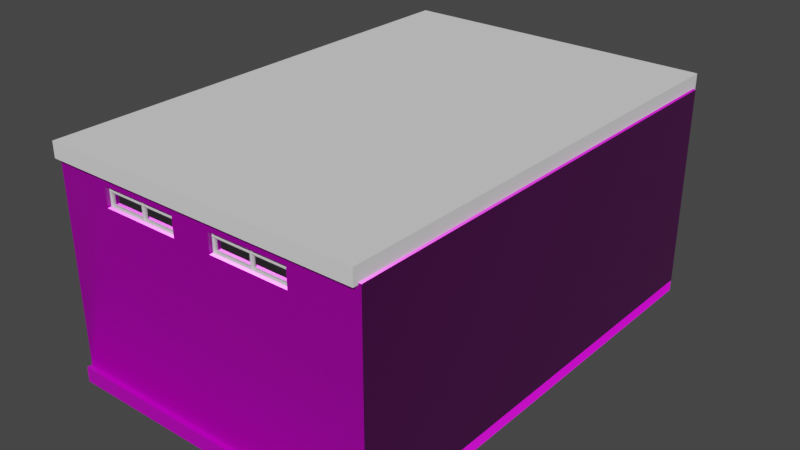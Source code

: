 # Source: bathROOM.blend  (saved by Blender 3.4.6; exported with 4.5.12 LTS)
import bpy
from mathutils import Matrix  # noqa: F401  (used for matrix-valued properties, if any)

bpy.ops.wm.read_factory_settings(use_empty=True)
scene = bpy.context.scene
scene.name = 'Scene'

# ---- collections
col_kamar_mandi = bpy.data.collections.new('Kamar Mandi'); scene.collection.children.link(col_kamar_mandi)
col_windows = bpy.data.collections.new('Windows'); scene.collection.children.link(col_windows)

# ---- images (referenced by path relative to the original .blend; pixels are not part of the script)
import os
ASSET_DIR = os.environ.get("B2B_ASSET_DIR", "")  # directory of the original .blend (textures are referenced by path, not embedded)
HERE = os.path.dirname(os.path.abspath(__file__))  # packed textures are extracted next to this script under _unpacked/

def load_image(name, relpath, width, height, colorspace="sRGB"):
    """Load a texture the original file referenced (path relative to the .blend, or extracted next to this script)."""
    p = next((c for c in (os.path.join(HERE, relpath), os.path.join(ASSET_DIR, relpath)) if relpath and os.path.exists(c)), "")
    if p:
        img = bpy.data.images.load(p, check_existing=True)
        img.name = name
    else:  # same state as the original file: an image datablock whose file is absent (Cycles renders it pink)
        img = bpy.data.images.new(name, width, height)
        img.source = "FILE"
        img.filepath = "//" + (relpath or name)
    img.colorspace_settings.name = colorspace
    return img
img_height_2k_jpg = load_image('Height_2k.jpg', 'textures/Height_2k.jpg', 1024, 1024, 'Non-Color')
img_base_color_2k_jpg = load_image('Base_Color_2k.jpg', 'textures/Base_Color_2k.jpg', 1024, 1024, 'sRGB')
img_normal_2k_jpg = load_image('Normal_2k.jpg', 'textures/Normal_2k.jpg', 1024, 1024, 'Non-Color')
img_roughness_2k_jpg = load_image('Roughness_2k.jpg', 'textures/Roughness_2k.jpg', 1024, 1024, 'Non-Color')
img_plaster_white_irregular_albedo_jpg_001 = load_image('plaster white irregular_albedo.jpg.001', 'textures/plaster white irregular_albedo.jpg', 1024, 1024, 'sRGB')
img_plaster_white_irregular_normal_jpg_001 = load_image('plaster white irregular_normal.jpg.001', 'textures/plaster white irregular_normal.jpg', 1024, 1024, 'Non-Color')
img_plaster_white_irregular_roughness_jpg_001 = load_image('plaster white irregular_roughness.jpg.001', 'textures/plaster white irregular_roughness.jpg', 1024, 1024, 'Non-Color')
img_plaster_white_irregular_metallic_jpg_001 = load_image('plaster white irregular_metallic.jpg.001', 'textures/plaster white irregular_metallic.jpg', 1024, 1024, 'Non-Color')

# ---- materials (node trees are filled in below, after node groups)
mat_tile = bpy.data.materials.new('Tile')
mat_tile.use_transparent_shadow = False
mat_plaster_white_irregular_001 = bpy.data.materials.new('plaster white irregular.001')
mat_plaster_white_irregular_001.use_transparent_shadow = False
mat_plaster_white_irregular_001.roughness = 0.5
mat_windows_up_001 = bpy.data.materials.new('Windows UP.001')
mat_windows_up_001.use_transparent_shadow = False
mat_windows_up_001.roughness = 0.5
mat_glass_windows_003 = bpy.data.materials.new('Glass Windows.003')
mat_glass_windows_003.surface_render_method = 'BLENDED'
mat_glass_windows_003.blend_method = 'BLEND'

# ---- material node trees
mat_tile.use_nodes = True; mat_tile.node_tree.nodes.clear()
_N = mat_tile.node_tree.nodes; _L = mat_tile.node_tree.links
n0 = _N.new('NodeFrame'); n0.name = 'Frame'; n0.location = (-2271, 851)
n0.label = 'Mapping'
n0.width = 400
n1 = _N.new('NodeFrame'); n1.name = 'Frame.001'; n1.location = (-1629, 1051)
n1.label = 'Textures'
n1.width = 383
n2 = _N.new('ShaderNodeOutputMaterial'); n2.name = 'Material Output'; n2.location = (300, 300)
n3 = _N.new('ShaderNodeBsdfPrincipled'); n3.name = 'Principled BSDF'; n3.location = (10, 300)
n3.distribution = 'GGX'
n3.subsurface_method = 'BURLEY'
n3.inputs[3].default_value = 1.45
n3.inputs[27].default_value = (0.0, 0.0, 0.0, 1.0)
n3.inputs[28].default_value = 1.0
n4 = _N.new('ShaderNodeTexImage'); n4.name = 'Image Texture'; n4.location = (88, -1150)
n4.label = 'Displacement'
n4.image = img_height_2k_jpg
n5 = _N.new('ShaderNodeTexImage'); n5.name = 'Image Texture.001'; n5.location = (88, -30)
n5.label = 'Base Color'
n5.image = img_base_color_2k_jpg
n6 = _N.new('ShaderNodeTexImage'); n6.name = 'Image Texture.004'; n6.location = (88, -870)
n6.label = 'Normal'
n6.image = img_normal_2k_jpg
n7 = _N.new('ShaderNodeMapping'); n7.name = 'Mapping'; n7.location = (230, -30)
n8 = _N.new('NodeReroute'); n8.name = 'Reroute'; n8.location = (38, -700)
n8.width = 16
n8.socket_idname = 'NodeSocketVector'
n9 = _N.new('ShaderNodeTexCoord'); n9.name = 'Texture Coordinate'; n9.location = (30, -30)
n10 = _N.new('ShaderNodeTexImage'); n10.name = 'Image Texture.003'; n10.location = (113, -402)
n10.label = 'Roughness'
n10.image = img_roughness_2k_jpg
n11 = _N.new('ShaderNodeNormalMap'); n11.name = 'Normal Map'; n11.location = (-477, -16)
n12 = _N.new('ShaderNodeCombineColor'); n12.name = 'Combine RGB'; n12.location = (-697, -17)
n13 = _N.new('ShaderNodeSeparateColor'); n13.name = 'Separate RGB'; n13.location = (-992, 45)
n14 = _N.new('ShaderNodeInvert'); n14.name = 'Invert'; n14.location = (-851, -161)
n15 = _N.new('ShaderNodeDisplacement'); n15.name = 'Displacement'; n15.location = (-277, -323)
n15.inputs[2].default_value = 0.08
n4.parent = n1
n5.parent = n1
n6.parent = n1
n7.parent = n0
n8.parent = n1
n9.parent = n0
n10.parent = n1
_L.new(n3.outputs[0], n2.inputs[0])
_L.new(n4.outputs[0], n15.inputs[0])
_L.new(n15.outputs[0], n2.inputs[2])
_L.new(n5.outputs[0], n3.inputs[0])
_L.new(n10.outputs[0], n3.inputs[2])
_L.new(n6.outputs[0], n13.inputs[0])
_L.new(n11.outputs[0], n3.inputs[5])
_L.new(n8.outputs[0], n5.inputs[0])
_L.new(n8.outputs[0], n10.inputs[0])
_L.new(n8.outputs[0], n6.inputs[0])
_L.new(n8.outputs[0], n4.inputs[0])
_L.new(n7.outputs[0], n8.inputs[0])
_L.new(n9.outputs[2], n7.inputs[0])
_L.new(n13.outputs[0], n12.inputs[0])
_L.new(n12.outputs[0], n11.inputs[1])
_L.new(n13.outputs[1], n14.inputs[1])
_L.new(n14.outputs[0], n12.inputs[1])
_L.new(n13.outputs[2], n12.inputs[2])
n2.is_active_output = True
mat_plaster_white_irregular_001.use_nodes = True; mat_plaster_white_irregular_001.node_tree.nodes.clear()
_N = mat_plaster_white_irregular_001.node_tree.nodes; _L = mat_plaster_white_irregular_001.node_tree.links
n0 = _N.new('ShaderNodeBsdfPrincipled'); n0.name = 'Principled BSDF'; n0.location = (10, 300)
n0.distribution = 'GGX'
n0.subsurface_method = 'RANDOM_WALK_SKIN'
n0.inputs[3].default_value = 1.45
n0.inputs[27].default_value = (0.0, 0.0, 0.0, 1.0)
n0.inputs[28].default_value = 1.0
n1 = _N.new('ShaderNodeOutputMaterial'); n1.name = 'Material Output'; n1.location = (300, 300)
n2 = _N.new('ShaderNodeNormalMap'); n2.name = 'Normal Map'; n2.location = (-300, -300)
n2.label = 'Normal/Map'
n3 = _N.new('ShaderNodeTexImage'); n3.name = 'Image Texture'; n3.location = (-300, 600)
n3.image = img_plaster_white_irregular_albedo_jpg_001
n4 = _N.new('ShaderNodeTexImage'); n4.name = 'Image Texture.001'; n4.location = (-600, -900)
n4.image = img_plaster_white_irregular_normal_jpg_001
n5 = _N.new('ShaderNodeTexImage'); n5.name = 'Image Texture.002'; n5.location = (-300, 300)
n5.image = img_plaster_white_irregular_roughness_jpg_001
n6 = _N.new('ShaderNodeTexImage'); n6.name = 'Image Texture.003'; n6.location = (-300, 0)
n6.image = img_plaster_white_irregular_metallic_jpg_001
_L.new(n0.outputs[0], n1.inputs[0])
_L.new(n2.outputs[0], n0.inputs[5])
_L.new(n3.outputs[0], n0.inputs[0])
_L.new(n4.outputs[0], n2.inputs[1])
_L.new(n5.outputs[0], n0.inputs[2])
_L.new(n6.outputs[0], n0.inputs[1])
n1.is_active_output = True
mat_windows_up_001.use_nodes = True; mat_windows_up_001.node_tree.nodes.clear()
_N = mat_windows_up_001.node_tree.nodes; _L = mat_windows_up_001.node_tree.links
n0 = _N.new('ShaderNodeBsdfPrincipled'); n0.name = 'Principled BSDF'; n0.location = (10, 300)
n0.distribution = 'GGX'
n0.subsurface_method = 'RANDOM_WALK_SKIN'
n0.inputs[1].default_value = 0.1654
n0.inputs[2].default_value = 0.3425
n0.inputs[3].default_value = 1.45
n0.inputs[27].default_value = (0.0, 0.0, 0.0, 1.0)
n0.inputs[28].default_value = 1.0
n1 = _N.new('ShaderNodeNormalMap'); n1.name = 'Normal Map'; n1.location = (-300, -300)
n1.label = 'Normal/Map'
n1.inputs[0].default_value = 0.0
n2 = _N.new('ShaderNodeOutputMaterial'); n2.name = 'Material Output'; n2.location = (300, 300)
_L.new(n0.outputs[0], n2.inputs[0])
_L.new(n1.outputs[0], n0.inputs[5])
n2.is_active_output = True
mat_glass_windows_003.use_nodes = True; mat_glass_windows_003.node_tree.nodes.clear()
_N = mat_glass_windows_003.node_tree.nodes; _L = mat_glass_windows_003.node_tree.links
n0 = _N.new('ShaderNodeOutputMaterial'); n0.name = 'Material Output'; n0.location = (781, 313)
n1 = _N.new('ShaderNodeLayerWeight'); n1.name = 'Layer Weight'; n1.location = (-86, 427)
n2 = _N.new('ShaderNodeBsdfAnisotropic'); n2.name = 'Glossy BSDF'; n2.location = (86, 35)
n2.distribution = 'GGX'
n2.inputs[1].default_value = 0.1064
n3 = _N.new('ShaderNodeRGBCurve'); n3.name = 'RGB Curves'; n3.location = (197, 468)
_c = n3.mapping.curves[3]
while len(_c.points) > 2: _c.points.remove(_c.points[-1])
_c.points[0].location = (0.0, 0.0); _c.points[0].handle_type = 'AUTO'
_c.points[1].location = (0.56364, 0.4875); _c.points[1].handle_type = 'AUTO'
_p = _c.points.new(1.0, 1.0); _p.handle_type = 'AUTO'
n3.mapping.update()
n4 = _N.new('ShaderNodeBsdfTransparent'); n4.name = 'Transparent BSDF'; n4.location = (-112, 248)
n5 = _N.new('ShaderNodeMixShader'); n5.name = 'Mix Shader'; n5.location = (534, 287)
_L.new(n1.outputs[1], n3.inputs[1])
_L.new(n4.outputs[0], n5.inputs[1])
_L.new(n2.outputs[0], n5.inputs[2])
_L.new(n3.outputs[0], n5.inputs[0])
_L.new(n5.outputs[0], n0.inputs[0])
n0.is_active_output = True

# ---- world
world_world = bpy.data.worlds.new('World'); scene.world = world_world
world_world.use_nodes = True; world_world.node_tree.nodes.clear()
_N = world_world.node_tree.nodes; _L = world_world.node_tree.links
n0 = _N.new('ShaderNodeOutputWorld'); n0.name = 'World Output'; n0.location = (300, 300)
n1 = _N.new('ShaderNodeBackground'); n1.name = 'Background'; n1.location = (10, 300)
n1.inputs[0].default_value = (0.05088, 0.05088, 0.05088, 1.0)
_L.new(n1.outputs[0], n0.inputs[0])
n0.is_active_output = True
world_world.color = (0.05088, 0.05088, 0.05088)
world_world.use_sun_shadow = False
world_world.sun_shadow_jitter_overblur = 0.0

# ---- meshes
me_cube_002 = bpy.data.meshes.new('Cube.002')
me_cube_002.from_pydata([(1.0, 1.0, -0.149), (1.0, -1.0, -0.149), (-1.0, 1.0, -0.149), (-1.0, -1.0, -0.149), (1.0, 1.0, 0.00104), (1.0, -1.0, 0.00104), (-1.0, 1.0, 0.00104), (-1.0, -1.0, 0.00104)], [], [(2, 0, 1, 3), (6, 7, 5, 4), (2, 3, 7, 6), (0, 2, 6, 4), (3, 1, 5, 7), (1, 0, 4, 5)])
_uv = me_cube_002.uv_layers.new(name='UVMap')
_uv.uv.foreach_set('vector', [0.125, 0.5, 0.375, 0.5, 0.375, 0.75, 0.125, 0.75, 0.125, 0.5, 0.125, 0.75, 0.375, 0.75, 0.375, 0.5, 0.125, 0.5, 0.125, 0.75, 0.125, 0.75, 0.125, 0.5, 0.375, 0.5, 0.125, 0.5, 0.125, 0.5, 0.375, 0.5, 0.125, 0.75, 0.375, 0.75, 0.375, 0.75, 0.125, 0.75, 0.375, 0.75, 0.375, 0.5, 0.375, 0.5, 0.375, 0.75])
_uv = me_cube_002.uv_layers.new(name='automap')
_uv.uv.foreach_set('vector', [1.341, 1.709, -0.3563, 1.709, -0.3563, 4.455, 1.341, 4.455, 1.341, -1.038, 1.341, 1.708, -0.3563, 1.708, -0.3563, -1.038, 1.47, -1.038, 1.47, 1.708, 1.598, 1.708, 1.598, -1.038, 1.342, -1.038, 1.342, 1.708, 1.469, 1.708, 1.469, -1.038, 1.47, 1.708, 1.47, -1.038, 1.598, -1.038, 1.598, 1.708, 1.342, 1.708, 1.342, -1.038, 1.469, -1.038, 1.469, 1.708])
_uv.active_render = True
me_cube_002.materials.append(mat_tile)
me_cube_002.use_mirror_vertex_groups = False
me_cube_002.auto_texspace = False
me_cube_002.update()
me_cube_001 = bpy.data.meshes.new('Cube.001')
me_cube_001.from_pydata([(-2.011, 2.427, -1.246), (-2.011, 2.427, 1.332), (-1.868, 2.427, -1.246), (-1.868, 2.427, 1.332), (-2.011, 2.283, -1.246), (-2.011, 2.283, 1.332), (-1.868, 2.283, -1.246), (-1.868, 2.283, 1.332), (2.09, 2.427, 1.332), (2.09, 2.427, -1.246), (2.09, 2.283, -1.246), (2.09, 2.283, 1.332), (1.929, 2.283, 1.332), (1.929, 2.427, 1.332), (1.929, 2.427, -1.246), (1.929, 2.283, -1.246), (2.09, -0.5234, 1.332), (2.09, -0.5234, -1.246), (1.929, -0.5234, 1.332), (1.929, -0.5234, -1.246), (-2.011, -3.474, -1.246), (-2.011, -3.474, 1.332), (-1.868, -3.474, -1.246), (-1.868, -3.474, 1.332), (-2.011, -3.33, -1.246), (-2.011, -3.33, 1.332), (-1.868, -3.33, -1.246), (-1.868, -3.33, 1.332), (2.09, -3.474, 1.332), (2.09, -3.474, -1.246), (2.09, -3.33, -1.246), (2.09, -3.33, 1.332), (1.929, -3.33, 1.332), (1.929, -3.474, 1.332), (1.929, -3.474, -1.246), (1.929, -3.33, -1.246), (-1.646, 2.283, -1.238), (-1.646, 2.283, 0.8483), (-0.6434, 2.283, -1.238), (-0.6434, 2.283, 0.8483), (-0.6434, 2.427, 0.8483), (-1.646, 2.427, 0.8483), (-1.646, 2.427, -1.238), (-0.6434, 2.427, -1.238), (-1.301, -3.33, 1.191), (-0.2925, -3.33, 0.9468), (-0.2925, -3.33, 1.191), (0.2117, -3.33, 1.191), (0.2117, -3.33, 0.9468), (1.22, -3.33, 0.9468), (1.22, -3.33, 1.191), (-1.301, -3.33, 0.9468), (-1.301, -3.474, 0.9468), (-0.2925, -3.474, 0.9468), (-1.301, -3.474, 1.191), (0.2117, -3.474, 1.191), (0.2117, -3.474, 0.9468), (1.22, -3.474, 1.191), (1.22, -3.474, 0.9468), (-0.2925, -3.474, 1.191)], [], [(4, 5, 1, 0), (0, 1, 3, 2), (15, 14, 9, 10), (3, 1, 5, 7), (0, 2, 6, 4), (13, 12, 11, 8), (24, 4, 6, 26), (9, 8, 11, 10), (14, 13, 8, 9), (15, 10, 17, 19), (37, 7, 6, 36), (38, 36, 6, 15, 12, 7, 37, 39), (2, 3, 41, 42), (40, 41, 3, 13, 14, 2, 42, 43), (3, 7, 12, 13), (6, 2, 14, 15), (27, 7, 5, 25), (26, 6, 7, 27), (18, 19, 17, 16), (10, 11, 16, 17), (12, 15, 19, 18), (11, 12, 18, 16), (24, 20, 21, 25), (20, 22, 23, 21), (35, 30, 29, 34), (23, 27, 25, 21), (20, 24, 26, 22), (33, 28, 31, 32), (29, 30, 31, 28), (34, 29, 28, 33), (35, 19, 17, 30), (32, 35, 26, 27, 44, 51, 45, 46, 47, 48, 49, 50), (27, 32, 50, 47, 46, 44), (55, 59, 53, 52, 54, 23, 22, 34, 33, 57, 58, 56), (57, 33, 23, 54, 59, 55), (23, 33, 32, 27), (26, 35, 34, 22), (30, 17, 16, 31), (32, 18, 19, 35), (31, 16, 18, 32), (37, 36, 42, 41), (43, 38, 39, 40), (42, 36, 38, 43), (39, 37, 41, 40), (4, 24, 25, 5), (56, 48, 47, 55), (57, 50, 49, 58), (58, 49, 48, 56), (47, 50, 57, 55), (52, 51, 44, 54), (59, 46, 45, 53), (53, 45, 51, 52), (44, 46, 59, 54)])
me_cube_001.polygons.foreach_set('material_index', [0, 0, 0, 0, 0, 0, 0, 0, 0, 0, 0, 0, 0, 0, 0, 0, 0, 0, 0, 0, 0, 0, 0, 0, 0, 0, 0, 0, 0, 0, 0, 0, 0, 0, 0, 0, 0, 0, 0, 0, 568, 568, 568, 568, 0, 568, 568, 568, 568, 568, 568, 568, 568])
_uv = me_cube_001.uv_layers.new(name='UVMap')
_uv.uv.foreach_set('vector', [0.9756, 0.2815, 0.9756, 0.7185, 1.0, 0.7185, 1.0, 0.2815, 0.1525, 0.2815, 0.1525, 0.7185, 0.1766, 0.7185, 0.1766, 0.2815, 0.8202, 0.9756, 0.8202, 1.0, 0.8475, 1.0, 0.8475, 0.9756, 0.1766, 1.0, 0.1525, 1.0, 0.1525, 0.9756, 0.1766, 0.9756, 0.1525, 1.0, 0.1766, 1.0, 0.1766, 0.9756, 0.1525, 0.9756, 0.8202, 1.0, 0.8202, 0.9756, 0.8475, 0.9756, 0.8475, 1.0, 0.1525, 0.02437, 0.1525, 0.9756, 0.1766, 0.9756, 0.1766, 0.02437, 1.0, 0.2815, 1.0, 0.7185, 0.9756, 0.7185, 0.9756, 0.2815, 0.8202, 0.2815, 0.8202, 0.7185, 0.8475, 0.7185, 0.8475, 0.2815, 0.8202, 0.9756, 0.8475, 0.9756, 0.8475, 0.5, 0.8202, 0.5, 0.2143, 0.6364, 0.1766, 0.7185, 0.1766, 0.2815, 0.2143, 0.2829, 0.3842, 0.2829, 0.2143, 0.2829, 0.1766, 0.2815, 0.8202, 0.2815, 0.8202, 0.7185, 0.1766, 0.7185, 0.2143, 0.6364, 0.3842, 0.6364, 0.1766, 0.2815, 0.1766, 0.7185, 0.2143, 0.6364, 0.2143, 0.2829, 0.3842, 0.6364, 0.2143, 0.6364, 0.1766, 0.7185, 0.8202, 0.7185, 0.8202, 0.2815, 0.1766, 0.2815, 0.2143, 0.2829, 0.3842, 0.2829, 0.1766, 1.0, 0.1766, 0.9756, 0.8202, 0.9756, 0.8202, 1.0, 0.1766, 0.9756, 0.1766, 1.0, 0.8202, 1.0, 0.8202, 0.9756, 0.1766, 0.02437, 0.1766, 0.9756, 0.1525, 0.9756, 0.1525, 0.02437, 0.02437, 0.2815, 0.9756, 0.2815, 0.9756, 0.7185, 0.02437, 0.7185, 0.8202, 0.7185, 0.8202, 0.2815, 0.8475, 0.2815, 0.8475, 0.7185, 0.9756, 0.2815, 0.9756, 0.7185, 0.5, 0.7185, 0.5, 0.2815, 0.9756, 0.7185, 0.9756, 0.2815, 0.5, 0.2815, 0.5, 0.7185, 0.8475, 0.9756, 0.8202, 0.9756, 0.8202, 0.5, 0.8475, 0.5, 0.02437, 0.2815, 0.0, 0.2815, 0.0, 0.7185, 0.02437, 0.7185, 0.1525, 0.2815, 0.1766, 0.2815, 0.1766, 0.7185, 0.1525, 0.7185, 0.8202, 0.02437, 0.8475, 0.02437, 0.8475, 0.0, 0.8202, 0.0, 0.1766, 0.0, 0.1766, 0.02437, 0.1525, 0.02437, 0.1525, 0.0, 0.1525, 0.0, 0.1525, 0.02437, 0.1766, 0.02437, 0.1766, 0.0, 0.8202, 0.0, 0.8475, 0.0, 0.8475, 0.02437, 0.8202, 0.02437, 0.0, 0.2815, 0.02437, 0.2815, 0.02437, 0.7185, 0.0, 0.7185, 0.8202, 0.2815, 0.8475, 0.2815, 0.8475, 0.7185, 0.8202, 0.7185, 0.8202, 0.02437, 0.8202, 0.5, 0.8475, 0.5, 0.8475, 0.02437, 0.8202, 0.7185, 0.8202, 0.2815, 0.1766, 0.2815, 0.1766, 0.7185, 0.2728, 0.6945, 0.2728, 0.6531, 0.4437, 0.6531, 0.4437, 0.6945, 0.5291, 0.6945, 0.5291, 0.6531, 0.7, 0.6531, 0.7, 0.6945, 0.1766, 0.7185, 0.8202, 0.7185, 0.7, 0.6945, 0.5291, 0.6945, 0.4437, 0.6945, 0.2728, 0.6945, 0.5291, 0.6945, 0.4437, 0.6945, 0.4437, 0.6531, 0.2728, 0.6531, 0.2728, 0.6945, 0.1766, 0.7185, 0.1766, 0.2815, 0.8202, 0.2815, 0.8202, 0.7185, 0.7, 0.6945, 0.7, 0.6531, 0.5291, 0.6531, 0.7, 0.6945, 0.8202, 0.7185, 0.1766, 0.7185, 0.2728, 0.6945, 0.4437, 0.6945, 0.5291, 0.6945, 0.1766, 0.0, 0.8202, 0.0, 0.8202, 0.02437, 0.1766, 0.02437, 0.1766, 0.02437, 0.8202, 0.02437, 0.8202, 0.0, 0.1766, 0.0, 0.02437, 0.2815, 0.5, 0.2815, 0.5, 0.7185, 0.02437, 0.7185, 0.02437, 0.7185, 0.5, 0.7185, 0.5, 0.2815, 0.02437, 0.2815, 0.8475, 0.02437, 0.8475, 0.5, 0.8202, 0.5, 0.8202, 0.02437, 0.9756, 0.6364, 0.9756, 0.2829, 1.0, 0.2829, 1.0, 0.6364, 1.0, 0.2829, 0.9756, 0.2829, 0.9756, 0.6364, 1.0, 0.6364, 0.2143, 1.0, 0.2143, 0.9756, 0.3842, 0.9756, 0.3842, 1.0, 0.3842, 0.9756, 0.2143, 0.9756, 0.2143, 1.0, 0.3842, 1.0, 0.9756, 0.2815, 0.02437, 0.2815, 0.02437, 0.7185, 0.9756, 0.7185, 0.0, 0.6531, 0.02437, 0.6531, 0.02437, 0.6945, 0.0, 0.6945, 0.0, 0.6945, 0.02437, 0.6945, 0.02437, 0.6531, 0.0, 0.6531, 0.7, 0.0, 0.7, 0.02437, 0.5291, 0.02437, 0.5291, 0.0, 0.5291, 0.02437, 0.7, 0.02437, 0.7, 0.0, 0.5291, 0.0, 0.0, 0.6531, 0.02437, 0.6531, 0.02437, 0.6945, 0.0, 0.6945, 0.0, 0.6945, 0.02437, 0.6945, 0.02437, 0.6531, 0.0, 0.6531, 0.4437, 0.0, 0.4437, 0.02437, 0.2728, 0.02437, 0.2728, 0.0, 0.2728, 0.02437, 0.4437, 0.02437, 0.4437, 0.0, 0.2728, 0.0])
me_cube_001.materials.append(mat_plaster_white_irregular_001)
me_cube_001.update()
me_plane = bpy.data.meshes.new('Plane')
me_plane.from_pydata([(-1.01, 1.95, 1.0), (0.9903, 1.95, 1.0), (-1.01, 1.95, -1.0), (0.9903, 1.95, -1.0), (0.9903, -1.95, 1.0), (0.9903, -1.95, -1.0), (-1.015, -1.95, 1.0), (-1.015, -1.95, -1.0), (0.9903, 0.6933, -1.0), (0.9903, 0.6933, 1.0), (0.9903, -0.6067, -1.0), (0.9903, 0.6067, -1.0), (0.9903, 0.6067, 1.0), (0.9903, -0.6067, 1.0), (0.9903, -0.6933, -1.0), (0.9903, -0.6933, 1.0), (-1.01, 1.85, 1.0), (0.9903, 1.85, 1.0), (-1.01, 1.85, -1.0), (0.9903, 1.85, -1.0), (0.9903, -1.85, 1.0), (0.9903, -1.85, -1.0), (-1.015, -1.85, 1.0), (-1.015, -1.85, -1.0), (-1.019, 0.6933, -1.0), (-1.019, 0.6933, 1.0), (-1.019, -0.6067, -1.0), (-1.019, 0.6067, -1.0), (-1.019, 0.6067, 1.0), (-1.019, -0.6067, 1.0), (-1.019, -0.6933, -1.0), (-1.019, -0.6933, 1.0)], [], [(0, 1, 3, 2), (13, 15, 14, 10), (5, 4, 6, 7), (9, 12, 11, 8), (16, 18, 19, 17), (29, 26, 30, 31), (21, 23, 22, 20), (25, 24, 27, 28), (0, 2, 18, 16), (1, 0, 16, 17), (3, 1, 17, 19), (2, 3, 19, 18), (4, 5, 21, 20), (7, 6, 22, 23), (5, 7, 23, 21), (6, 4, 20, 22), (8, 11, 27, 24), (9, 8, 24, 25), (10, 14, 30, 26), (12, 9, 25, 28), (11, 12, 28, 27), (13, 10, 26, 29), (15, 13, 29, 31), (14, 15, 31, 30)])
_uv = me_plane.uv_layers.new(name='UVMap')
_uv.uv.foreach_set('vector', [0.0, 0.0, 1.0, 0.0, 1.0, 1.0, 0.0, 1.0, 1.0, 0.0, 1.0, 0.0, 1.0, 1.0, 1.0, 1.0, 1.0, 1.0, 1.0, 0.0, 1.0, 0.0, 1.0, 1.0, 1.0, 0.0, 1.0, 0.0, 1.0, 1.0, 1.0, 1.0, 0.0, 0.0, 0.0, 1.0, 1.0, 1.0, 1.0, 0.0, 1.0, 0.0, 1.0, 1.0, 1.0, 1.0, 1.0, 0.0, 1.0, 1.0, 1.0, 1.0, 1.0, 0.0, 1.0, 0.0, 1.0, 0.0, 1.0, 1.0, 1.0, 1.0, 1.0, 0.0, 0.0, 0.0, 0.0, 1.0, 0.0, 1.0, 0.0, 0.0, 1.0, 0.0, 0.0, 0.0, 0.0, 0.0, 1.0, 0.0, 1.0, 1.0, 1.0, 0.0, 1.0, 0.0, 1.0, 1.0, 0.0, 1.0, 1.0, 1.0, 1.0, 1.0, 0.0, 1.0, 1.0, 0.0, 1.0, 1.0, 1.0, 1.0, 1.0, 0.0, 1.0, 1.0, 1.0, 0.0, 1.0, 0.0, 1.0, 1.0, 1.0, 1.0, 1.0, 1.0, 1.0, 1.0, 1.0, 1.0, 1.0, 0.0, 1.0, 0.0, 1.0, 0.0, 1.0, 0.0, 1.0, 1.0, 1.0, 1.0, 1.0, 1.0, 1.0, 1.0, 1.0, 0.0, 1.0, 1.0, 1.0, 1.0, 1.0, 0.0, 1.0, 1.0, 1.0, 1.0, 1.0, 1.0, 1.0, 1.0, 1.0, 0.0, 1.0, 0.0, 1.0, 0.0, 1.0, 0.0, 1.0, 1.0, 1.0, 0.0, 1.0, 0.0, 1.0, 1.0, 1.0, 0.0, 1.0, 1.0, 1.0, 1.0, 1.0, 0.0, 1.0, 0.0, 1.0, 0.0, 1.0, 0.0, 1.0, 0.0, 1.0, 1.0, 1.0, 0.0, 1.0, 0.0, 1.0, 1.0])
me_plane.update()
me_cube_004 = bpy.data.meshes.new('Cube.004')
me_cube_004.from_pydata([(1.0, 1.0, -0.149), (1.0, -1.0, -0.149), (-1.0, 1.0, -0.149), (-1.0, -1.0, -0.149), (1.0, 1.0, 0.00104), (1.0, -1.0, 0.00104), (-1.0, 1.0, 0.00104), (-1.0, -1.0, 0.00104)], [], [(2, 0, 1, 3), (6, 7, 5, 4), (2, 3, 7, 6), (0, 2, 6, 4), (3, 1, 5, 7), (1, 0, 4, 5)])
_uv = me_cube_004.uv_layers.new(name='UVMap')
_uv.uv.foreach_set('vector', [0.125, 0.5, 0.375, 0.5, 0.375, 0.75, 0.125, 0.75, 0.125, 0.5, 0.125, 0.75, 0.375, 0.75, 0.375, 0.5, 0.125, 0.5, 0.125, 0.75, 0.125, 0.75, 0.125, 0.5, 0.375, 0.5, 0.125, 0.5, 0.125, 0.5, 0.375, 0.5, 0.125, 0.75, 0.375, 0.75, 0.375, 0.75, 0.125, 0.75, 0.375, 0.75, 0.375, 0.5, 0.375, 0.5, 0.375, 0.75])
me_cube_004.materials.append(None)
me_cube_004.use_mirror_vertex_groups = False
me_cube_004.update()
me_cube_005 = bpy.data.meshes.new('Cube.005')
me_cube_005.from_pydata([(-0.7054, 0.0157, -0.1325), (-0.7054, 0.0157, 0.08395), (0.7054, 0.0157, -0.1325), (0.7054, 0.0157, 0.08395), (-0.7271, -5.484e-06, -0.1467), (-0.7271, -5.484e-06, 0.09806), (0.7271, -5.484e-06, -0.1467), (0.7271, -5.484e-06, 0.09806), (-0.7271, 0.0157, 0.09806), (-0.7271, 0.0157, -0.1467), (0.7271, 0.0157, -0.1467), (0.7271, 0.0157, 0.09806), (-0.7162, 0.0157, 0.091), (-0.7162, 0.0157, -0.1396), (0.7162, 0.0157, -0.1396), (0.7162, 0.0157, 0.091), (0.008072, 0.0157, -0.1467), (-0.01706, 0.0157, -0.1467), (-0.008072, 0.0157, 0.09806), (0.01706, 0.0157, 0.09806), (0.01706, -5.484e-06, 0.09806), (-0.01706, -5.484e-06, 0.09806), (-0.01706, -5.484e-06, -0.1467), (0.01706, -5.484e-06, -0.1467), (0.008072, 0.0157, -0.1396), (-0.01706, 0.0157, -0.1396), (-0.008072, 0.0157, 0.091), (0.01706, 0.0157, 0.091), (-0.01706, 0.0157, -0.1325), (0.01706, 0.0157, -0.1325), (0.01706, 0.0157, 0.08395), (-0.01706, 0.0157, 0.08395), (-0.7271, 0.0157, 0.02274), (-0.7271, 0.0157, 0.03906), (0.7271, 0.0157, 0.03322), (0.7271, 0.0157, 0.0169), (0.7271, -5.484e-06, 0.0169), (0.7271, -5.484e-06, 0.03906), (-0.7271, -5.484e-06, 0.03906), (-0.7271, -5.484e-06, 0.0169), (-0.7162, 0.0157, 0.02274), (-0.7162, 0.0157, 0.03906), (0.7162, 0.0157, 0.03322), (0.7162, 0.0157, 0.0169), (-0.7054, 0.0157, 0.0169), (-0.7054, 0.0157, 0.03906), (0.7054, 0.0157, 0.0169), (0.7054, 0.0157, 0.03906), (0.01706, 0.0157, 0.0169), (-0.01706, 0.0157, 0.0169), (-0.01706, 0.0157, 0.03906), (0.01706, 0.0157, 0.03906), (-0.008072, 0.0157, 0.08395), (-0.01706, 0.0157, 0.091), (0.008072, 0.0157, 0.091), (0.008072, 0.0157, 0.08395), (0.008072, 0.0157, -0.1325), (0.01706, 0.0157, -0.1396), (-0.008072, 0.0157, -0.1396), (-0.008072, 0.0157, -0.1325), (-0.01706, 0.0157, 0.09806), (0.008072, 0.0157, 0.09806), (0.01706, 0.0157, -0.1467), (-0.008072, 0.0157, -0.1467), (-0.008072, 0.0124, -0.1467), (0.008072, 0.0124, -0.1467), (0.008072, 0.0124, 0.09806), (-0.008072, 0.0124, 0.09806), (0.008072, 0.0157, 0.02274), (-0.008072, 0.0157, 0.02274), (0.008072, 0.0157, 0.03322), (-0.008072, 0.0157, 0.03322), (-0.7054, 0.0157, 0.03322), (-0.7054, 0.0157, 0.02274), (0.7054, 0.0157, 0.03322), (0.7162, 0.0157, 0.03906), (0.7162, 0.0157, 0.02274), (0.7054, 0.0157, 0.02274), (-0.7162, 0.0157, 0.0169), (-0.7162, 0.0157, 0.03322), (0.7271, 0.0157, 0.03906), (0.7271, 0.0157, 0.02274), (-0.7271, 0.0157, 0.0169), (-0.7271, 0.0157, 0.03322), (0.7271, 0.0124, 0.02274), (0.7271, 0.0124, 0.03322), (-0.7271, 0.0124, 0.02274), (-0.7271, 0.0124, 0.03322), (0.01706, -5.484e-06, 0.0169), (0.01706, -5.484e-06, -0.1325), (-0.01706, -5.484e-06, -0.1325), (-0.01706, -5.484e-06, 0.0169), (0.01706, -5.484e-06, 0.08395), (0.01706, -5.484e-06, 0.03906), (-0.01706, -5.484e-06, 0.03906), (-0.01706, -5.484e-06, 0.08395), (-0.7054, -5.484e-06, 0.03906), (-0.7054, -5.484e-06, 0.0169), (0.7054, -5.484e-06, 0.03906), (0.7054, -5.484e-06, 0.0169), (-0.7054, -5.484e-06, -0.1325), (0.7054, -5.484e-06, -0.1325), (0.7054, -5.484e-06, 0.08395), (-0.7054, -5.484e-06, 0.08395), (-0.7271, 0.02686, 0.09806), (-0.7162, 0.02686, 0.091), (-0.7162, 0.02686, -0.1396), (-0.7271, 0.02686, -0.1467), (0.7162, 0.02686, -0.1396), (0.7271, 0.02686, -0.1467), (0.7271, 0.02686, 0.09806), (0.7162, 0.02686, 0.091), (0.008072, 0.02686, 0.03322), (0.008072, 0.02686, 0.02274), (-0.008072, 0.02686, 0.02274), (-0.008072, 0.02686, 0.03322), (0.008072, 0.02686, 0.08395), (-0.008072, 0.02686, 0.08395), (-0.008072, 0.02686, 0.091), (0.008072, 0.02686, 0.091), (-0.008072, 0.02686, -0.1325), (0.008072, 0.02686, -0.1325), (0.008072, 0.02686, -0.1396), (-0.008072, 0.02686, -0.1396), (-0.01706, 0.02686, 0.091), (-0.01706, 0.02686, 0.09806), (-0.008072, 0.02686, 0.09806), (0.008072, 0.02686, 0.09806), (0.01706, 0.02686, 0.09806), (0.01706, 0.02686, 0.091), (0.01706, 0.02686, -0.1396), (0.01706, 0.02686, -0.1467), (0.008072, 0.02686, -0.1467), (-0.008072, 0.02686, -0.1467), (-0.01706, 0.02686, -0.1467), (-0.01706, 0.02686, -0.1396), (-0.7054, 0.02686, 0.02274), (-0.7054, 0.02686, 0.03322), (0.7054, 0.02686, 0.02274), (0.7054, 0.02686, 0.03322), (0.7162, 0.02686, 0.03322), (0.7162, 0.02686, 0.02274), (-0.7162, 0.02686, 0.02274), (-0.7162, 0.02686, 0.03322), (0.7162, 0.02686, 0.03906), (0.7271, 0.02686, 0.03906), (0.7271, 0.02686, 0.03322), (0.7271, 0.02686, 0.02274), (0.7271, 0.02686, 0.0169), (0.7162, 0.02686, 0.0169), (-0.7162, 0.02686, 0.0169), (-0.7271, 0.02686, 0.0169), (-0.7271, 0.02686, 0.02274), (-0.7271, 0.02686, 0.03322), (-0.7271, 0.02686, 0.03906), (-0.7162, 0.02686, 0.03906), (-0.7054, -0.01571, -0.1325), (-0.7054, -0.01571, 0.08395), (0.7054, -0.01571, -0.1325), (0.7054, -0.01571, 0.08395), (-0.7271, -0.01571, 0.09806), (-0.7271, -0.01571, -0.1467), (0.7271, -0.01571, -0.1467), (0.7271, -0.01571, 0.09806), (-0.7162, -0.01571, 0.091), (-0.7162, -0.01571, -0.1396), (0.7162, -0.01571, -0.1396), (0.7162, -0.01571, 0.091), (0.008072, -0.01571, -0.1467), (-0.01706, -0.01571, -0.1467), (-0.008072, -0.01571, 0.09806), (0.01706, -0.01571, 0.09806), (0.008072, -0.01571, -0.1396), (-0.01706, -0.01571, -0.1396), (-0.008072, -0.01571, 0.091), (0.01706, -0.01571, 0.091), (-0.01706, -0.01571, -0.1325), (0.01706, -0.01571, -0.1325), (0.01706, -0.01571, 0.08395), (-0.01706, -0.01571, 0.08395), (-0.7271, -0.01571, 0.02274), (-0.7271, -0.01571, 0.03906), (0.7271, -0.01571, 0.03322), (0.7271, -0.01571, 0.0169), (-0.7162, -0.01571, 0.02274), (-0.7162, -0.01571, 0.03906), (0.7162, -0.01571, 0.03322), (0.7162, -0.01571, 0.0169), (-0.7054, -0.01571, 0.0169), (-0.7054, -0.01571, 0.03906), (0.7054, -0.01571, 0.0169), (0.7054, -0.01571, 0.03906), (0.01706, -0.01571, 0.0169), (-0.01706, -0.01571, 0.0169), (-0.01706, -0.01571, 0.03906), (0.01706, -0.01571, 0.03906), (-0.008072, -0.01571, 0.08395), (-0.01706, -0.01571, 0.091), (0.008072, -0.01571, 0.091), (0.008072, -0.01571, 0.08395), (0.008072, -0.01571, -0.1325), (0.01706, -0.01571, -0.1396), (-0.008072, -0.01571, -0.1396), (-0.008072, -0.01571, -0.1325), (-0.01706, -0.01571, 0.09806), (0.008072, -0.01571, 0.09806), (0.01706, -0.01571, -0.1467), (-0.008072, -0.01571, -0.1467), (-0.008072, -0.01241, -0.1467), (0.008072, -0.01241, -0.1467), (0.008072, -0.01241, 0.09806), (-0.008072, -0.01241, 0.09806), (0.008072, -0.01571, 0.02274), (-0.008072, -0.01571, 0.02274), (0.008072, -0.01571, 0.03322), (-0.008072, -0.01571, 0.03322), (-0.7054, -0.01571, 0.03322), (-0.7054, -0.01571, 0.02274), (0.7054, -0.01571, 0.03322), (0.7162, -0.01571, 0.03906), (0.7162, -0.01571, 0.02274), (0.7054, -0.01571, 0.02274), (-0.7162, -0.01571, 0.0169), (-0.7162, -0.01571, 0.03322), (0.7271, -0.01571, 0.03906), (0.7271, -0.01571, 0.02274), (-0.7271, -0.01571, 0.0169), (-0.7271, -0.01571, 0.03322), (0.7271, -0.01241, 0.02274), (0.7271, -0.01241, 0.03322), (-0.7271, -0.01241, 0.02274), (-0.7271, -0.01241, 0.03322), (-0.7271, -0.02687, 0.09806), (-0.7162, -0.02687, 0.091), (-0.7162, -0.02687, -0.1396), (-0.7271, -0.02687, -0.1467), (0.7162, -0.02687, -0.1396), (0.7271, -0.02687, -0.1467), (0.7271, -0.02687, 0.09806), (0.7162, -0.02687, 0.091), (0.008072, -0.02687, 0.03322), (0.008072, -0.02687, 0.02274), (-0.008072, -0.02687, 0.02274), (-0.008072, -0.02687, 0.03322), (0.008072, -0.02687, 0.08395), (-0.008072, -0.02687, 0.08395), (-0.008072, -0.02687, 0.091), (0.008072, -0.02687, 0.091), (-0.008072, -0.02687, -0.1325), (0.008072, -0.02687, -0.1325), (0.008072, -0.02687, -0.1396), (-0.008072, -0.02687, -0.1396), (-0.01706, -0.02687, 0.091), (-0.01706, -0.02687, 0.09806), (-0.008072, -0.02687, 0.09806), (0.008072, -0.02687, 0.09806), (0.01706, -0.02687, 0.09806), (0.01706, -0.02687, 0.091), (0.01706, -0.02687, -0.1396), (0.01706, -0.02687, -0.1467), (0.008072, -0.02687, -0.1467), (-0.008072, -0.02687, -0.1467), (-0.01706, -0.02687, -0.1467), (-0.01706, -0.02687, -0.1396), (-0.7054, -0.02687, 0.02274), (-0.7054, -0.02687, 0.03322), (0.7054, -0.02687, 0.02274), (0.7054, -0.02687, 0.03322), (0.7162, -0.02687, 0.03322), (0.7162, -0.02687, 0.02274), (-0.7162, -0.02687, 0.02274), (-0.7162, -0.02687, 0.03322), (0.7162, -0.02687, 0.03906), (0.7271, -0.02687, 0.03906), (0.7271, -0.02687, 0.03322), (0.7271, -0.02687, 0.02274), (0.7271, -0.02687, 0.0169), (0.7162, -0.02687, 0.0169), (-0.7162, -0.02687, 0.0169), (-0.7271, -0.02687, 0.0169), (-0.7271, -0.02687, 0.02274), (-0.7271, -0.02687, 0.03322), (-0.7271, -0.02687, 0.03906), (-0.7162, -0.02687, 0.03906)], [], [(10, 35, 36, 6), (29, 48, 88, 89), (11, 80, 145, 110), (79, 72, 137, 143), (13, 25, 135, 106), (38, 5, 8, 33), (11, 19, 20, 7), (0, 28, 25, 13), (44, 0, 13, 78), (1, 45, 41, 12), (3, 30, 27, 15), (0, 44, 97, 100), (31, 1, 12, 53), (29, 2, 14, 57), (60, 8, 5, 21), (62, 10, 6, 23), (14, 43, 149, 108), (73, 40, 142, 136), (4, 39, 82, 9), (1, 31, 95, 103), (47, 3, 15, 75), (2, 46, 43, 14), (80, 11, 7, 37), (76, 77, 138, 141), (63, 17, 134, 133), (44, 49, 91, 97), (17, 9, 107, 134), (35, 10, 109, 148), (74, 42, 140, 139), (62, 16, 132, 131), (69, 73, 136, 114), (61, 19, 128, 127), (16, 65, 64, 63), (18, 67, 66, 61), (78, 13, 106, 150), (72, 71, 115, 137), (60, 18, 126, 125), (33, 8, 104, 154), (71, 52, 117, 115), (25, 58, 123, 135), (12, 41, 155, 105), (34, 85, 84, 81), (55, 70, 112, 116), (87, 83, 32, 86), (9, 17, 22, 4), (26, 52, 31, 53), (55, 54, 27, 30), (24, 56, 29, 57), (59, 58, 25, 28), (9, 82, 151, 107), (59, 69, 114, 120), (83, 33, 154, 153), (68, 56, 121, 113), (65, 16, 62, 23), (64, 65, 23, 22), (63, 64, 22, 17), (67, 18, 60, 21), (66, 67, 21, 20), (61, 66, 20, 19), (56, 68, 48, 29), (69, 59, 28, 49), (70, 55, 30, 51), (52, 71, 50, 31), (71, 72, 45, 50), (73, 69, 49, 44), (42, 74, 47, 75), (77, 76, 43, 46), (40, 73, 44, 78), (72, 79, 41, 45), (24, 57, 130, 122), (82, 32, 152, 151), (27, 54, 119, 129), (81, 35, 148, 147), (85, 34, 80, 37), (84, 85, 37, 36), (81, 84, 36, 35), (74, 70, 51, 47), (68, 77, 46, 48), (87, 86, 39, 38), (83, 87, 38, 33), (86, 32, 82, 39), (96, 103, 95, 94), (100, 97, 91, 90), (89, 88, 99, 101), (93, 92, 102, 98), (46, 2, 101, 99), (47, 51, 93, 98), (49, 28, 90, 91), (3, 47, 98, 102), (48, 46, 99, 88), (51, 30, 92, 93), (45, 1, 103, 96), (31, 50, 94, 95), (28, 0, 100, 90), (2, 29, 89, 101), (50, 45, 96, 94), (30, 3, 102, 92), (124, 105, 104, 125), (130, 108, 109, 131), (144, 111, 110, 145), (106, 135, 134, 107), (111, 129, 128, 110), (150, 106, 107, 151), (108, 149, 148, 109), (105, 155, 154, 104), (113, 114, 115, 112), (117, 118, 119, 116), (121, 122, 123, 120), (118, 126, 127, 119), (122, 132, 133, 123), (113, 121, 120, 114), (116, 112, 115, 117), (137, 115, 114, 136), (139, 140, 141, 138), (136, 142, 143, 137), (140, 146, 147, 141), (142, 152, 153, 143), (112, 139, 138, 113), (126, 118, 124, 125), (119, 127, 128, 129), (132, 122, 130, 131), (123, 133, 134, 135), (146, 140, 144, 145), (141, 147, 148, 149), (152, 142, 150, 151), (143, 153, 154, 155), (10, 62, 131, 109), (75, 15, 111, 144), (57, 14, 108, 130), (52, 26, 118, 117), (19, 11, 110, 128), (54, 55, 116, 119), (56, 24, 122, 121), (15, 27, 129, 111), (58, 59, 120, 123), (8, 60, 125, 104), (70, 74, 139, 112), (53, 12, 105, 124), (42, 75, 144, 140), (77, 68, 113, 138), (34, 81, 147, 146), (18, 61, 127, 126), (43, 76, 141, 149), (40, 78, 150, 142), (26, 53, 124, 118), (32, 83, 153, 152), (16, 63, 133, 132), (41, 79, 143, 155), (80, 34, 146, 145), (162, 6, 36, 183), (177, 89, 88, 192), (163, 238, 273, 224), (223, 271, 265, 216), (165, 234, 263, 173), (38, 181, 160, 5), (163, 7, 20, 171), (156, 165, 173, 176), (188, 222, 165, 156), (157, 164, 185, 189), (159, 167, 175, 178), (156, 100, 97, 188), (179, 197, 164, 157), (177, 201, 166, 158), (204, 21, 5, 160), (206, 23, 6, 162), (166, 236, 277, 187), (217, 264, 270, 184), (4, 161, 226, 39), (157, 103, 95, 179), (191, 219, 167, 159), (158, 166, 187, 190), (224, 37, 7, 163), (220, 269, 266, 221), (207, 261, 262, 169), (188, 97, 91, 193), (169, 262, 235, 161), (183, 276, 237, 162), (218, 267, 268, 186), (206, 259, 260, 168), (213, 242, 264, 217), (205, 255, 256, 171), (168, 207, 208, 209), (170, 205, 210, 211), (222, 278, 234, 165), (216, 265, 243, 215), (204, 253, 254, 170), (181, 282, 232, 160), (215, 243, 245, 196), (173, 263, 251, 202), (164, 233, 283, 185), (182, 225, 228, 229), (199, 244, 240, 214), (231, 230, 180, 227), (161, 4, 22, 169), (174, 197, 179, 196), (199, 178, 175, 198), (172, 201, 177, 200), (203, 176, 173, 202), (161, 235, 279, 226), (203, 248, 242, 213), (227, 281, 282, 181), (212, 241, 249, 200), (209, 23, 206, 168), (208, 22, 23, 209), (207, 169, 22, 208), (211, 21, 204, 170), (210, 20, 21, 211), (205, 171, 20, 210), (200, 177, 192, 212), (213, 193, 176, 203), (214, 195, 178, 199), (196, 179, 194, 215), (215, 194, 189, 216), (217, 188, 193, 213), (186, 219, 191, 218), (221, 190, 187, 220), (184, 222, 188, 217), (216, 189, 185, 223), (172, 250, 258, 201), (226, 279, 280, 180), (175, 257, 247, 198), (225, 275, 276, 183), (229, 37, 224, 182), (228, 36, 37, 229), (225, 183, 36, 228), (218, 191, 195, 214), (212, 192, 190, 221), (231, 38, 39, 230), (227, 181, 38, 231), (230, 39, 226, 180), (190, 99, 101, 158), (191, 98, 93, 195), (193, 91, 90, 176), (159, 102, 98, 191), (192, 88, 99, 190), (195, 93, 92, 178), (189, 96, 103, 157), (179, 95, 94, 194), (176, 90, 100, 156), (158, 101, 89, 177), (194, 94, 96, 189), (178, 92, 102, 159), (252, 253, 232, 233), (258, 259, 237, 236), (272, 273, 238, 239), (234, 235, 262, 263), (239, 238, 256, 257), (278, 279, 235, 234), (236, 237, 276, 277), (233, 232, 282, 283), (241, 240, 243, 242), (245, 244, 247, 246), (249, 248, 251, 250), (246, 247, 255, 254), (250, 251, 261, 260), (241, 242, 248, 249), (244, 245, 243, 240), (265, 264, 242, 243), (267, 266, 269, 268), (264, 265, 271, 270), (268, 269, 275, 274), (270, 271, 281, 280), (240, 241, 266, 267), (254, 253, 252, 246), (247, 257, 256, 255), (260, 259, 258, 250), (251, 263, 262, 261), (274, 273, 272, 268), (269, 277, 276, 275), (280, 279, 278, 270), (271, 283, 282, 281), (162, 237, 259, 206), (219, 272, 239, 167), (201, 258, 236, 166), (196, 245, 246, 174), (171, 256, 238, 163), (198, 247, 244, 199), (200, 249, 250, 172), (167, 239, 257, 175), (202, 251, 248, 203), (160, 232, 253, 204), (214, 240, 267, 218), (197, 252, 233, 164), (186, 268, 272, 219), (221, 266, 241, 212), (182, 274, 275, 225), (170, 254, 255, 205), (187, 277, 269, 220), (184, 270, 278, 222), (174, 246, 252, 197), (180, 280, 281, 227), (168, 260, 261, 207), (185, 283, 271, 223), (224, 273, 274, 182)])
me_cube_005.polygons.foreach_set('material_index', [0, 0, 0, 0, 0, 0, 0, 0, 0, 0, 0, 0, 0, 0, 0, 0, 0, 0, 0, 0, 0, 0, 0, 0, 0, 0, 0, 0, 0, 0, 0, 0, 0, 0, 0, 0, 0, 0, 0, 0, 0, 0, 0, 0, 0, 0, 0, 0, 0, 0, 0, 0, 0, 0, 0, 0, 0, 0, 0, 0, 0, 0, 0, 0, 0, 0, 0, 0, 0, 0, 0, 0, 0, 0, 0, 0, 0, 0, 0, 0, 0, 1, 1, 1, 1, 0, 0, 0, 0, 0, 0, 0, 0, 0, 0, 0, 0, 0, 0, 0, 0, 0, 0, 0, 0, 0, 0, 0, 0, 0, 0, 0, 0, 0, 0, 0, 0, 0, 0, 0, 0, 0, 0, 0, 0, 0, 0, 0, 0, 0, 0, 0, 0, 0, 0, 0, 0, 0, 0, 0, 0, 0, 0, 0, 0, 0, 0, 0, 0, 0, 0, 0, 0, 0, 0, 0, 0, 0, 0, 0, 0, 0, 0, 0, 0, 0, 0, 0, 0, 0, 0, 0, 0, 0, 0, 0, 0, 0, 0, 0, 0, 0, 0, 0, 0, 0, 0, 0, 0, 0, 0, 0, 0, 0, 0, 0, 0, 0, 0, 0, 0, 0, 0, 0, 0, 0, 0, 0, 0, 0, 0, 0, 0, 0, 0, 0, 0, 0, 0, 0, 0, 0, 0, 0, 0, 0, 0, 0, 0, 0, 0, 0, 0, 0, 0, 0, 0, 0, 0, 0, 0, 0, 0, 0, 0, 0, 0, 0, 0, 0, 0, 0, 0, 0, 0, 0, 0, 0, 0, 0, 0, 0, 0, 0, 0, 0, 0, 0, 0, 0, 0, 0, 0, 0, 0, 0, 0, 0, 0, 0, 0, 0, 0, 0, 0, 0, 0, 0, 0, 0, 0, 0, 0, 0])
_uv = me_cube_005.uv_layers.new(name='UVMap')
_uv.uv.foreach_set('vector', [0.375, 0.5, 0.4965, 0.5, 0.4965, 0.625, 0.375, 0.625, 0.3815, 0.3779, 0.4966, 0.3779, 0.4966, 0.3779, 0.3815, 0.3779, 0.625, 0.5, 0.5094, 0.5, 0.5094, 0.5, 0.625, 0.5, 0.5062, 0.2519, 0.5064, 0.2537, 0.5064, 0.2537, 0.5062, 0.2519, 0.3782, 0.2519, 0.3782, 0.3721, 0.3782, 0.3721, 0.3782, 0.2519, 0.5094, 0.125, 0.625, 0.125, 0.625, 0.25, 0.5094, 0.25, 0.625, 0.5, 0.7471, 0.5, 0.7471, 0.625, 0.625, 0.625, 0.3815, 0.2537, 0.3815, 0.3721, 0.3782, 0.3721, 0.3782, 0.2519, 0.4966, 0.2537, 0.3815, 0.2537, 0.3782, 0.2519, 0.4965, 0.2519, 0.6185, 0.2537, 0.5099, 0.2537, 0.5097, 0.2519, 0.6218, 0.2519, 0.6185, 0.4963, 0.6185, 0.3779, 0.6218, 0.3779, 0.6218, 0.4981, 0.3815, 0.2537, 0.4966, 0.2537, 0.4966, 0.2537, 0.3815, 0.2537, 0.6185, 0.3721, 0.6185, 0.2537, 0.6218, 0.2519, 0.6218, 0.3721, 0.3815, 0.3779, 0.3815, 0.4963, 0.3782, 0.4981, 0.3782, 0.3779, 0.7529, 0.5, 0.875, 0.5, 0.875, 0.625, 0.7529, 0.625, 0.2529, 0.5, 0.375, 0.5, 0.375, 0.625, 0.2529, 0.625, 0.3782, 0.4981, 0.4965, 0.4981, 0.4965, 0.4981, 0.3782, 0.4981, 0.5001, 0.2537, 0.5, 0.2519, 0.5, 0.2519, 0.5001, 0.2537, 0.375, 0.125, 0.4965, 0.125, 0.4965, 0.25, 0.375, 0.25, 0.6185, 0.2537, 0.6185, 0.3721, 0.6185, 0.3721, 0.6185, 0.2537, 0.5099, 0.4963, 0.6185, 0.4963, 0.6218, 0.4981, 0.5097, 0.4981, 0.3815, 0.4963, 0.4966, 0.4963, 0.4965, 0.4981, 0.3782, 0.4981, 0.5094, 0.5, 0.625, 0.5, 0.625, 0.625, 0.5094, 0.625, 0.5, 0.4981, 0.5001, 0.4963, 0.5001, 0.4963, 0.5, 0.4981, 0.2486, 0.5, 0.2471, 0.5, 0.2471, 0.5, 0.2486, 0.5, 0.4966, 0.2537, 0.4966, 0.3721, 0.4966, 0.3721, 0.4966, 0.2537, 0.2471, 0.5, 0.125, 0.5, 0.125, 0.5, 0.2471, 0.5, 0.4965, 0.5, 0.375, 0.5, 0.375, 0.5, 0.4965, 0.5, 0.5064, 0.4963, 0.5062, 0.4981, 0.5062, 0.4981, 0.5064, 0.4963, 0.2529, 0.5, 0.2514, 0.5, 0.2514, 0.5, 0.2529, 0.5, 0.5001, 0.3736, 0.5001, 0.2537, 0.5001, 0.2537, 0.5001, 0.3736, 0.7486, 0.5, 0.7471, 0.5, 0.7471, 0.5, 0.7486, 0.5, 0.2514, 0.5, 0.2514, 0.5585, 0.2486, 0.5585, 0.2486, 0.5, 0.7514, 0.5, 0.7514, 0.5585, 0.7486, 0.5585, 0.7486, 0.5, 0.4965, 0.2519, 0.3782, 0.2519, 0.3782, 0.2519, 0.4965, 0.2519, 0.5064, 0.2537, 0.5064, 0.3736, 0.5064, 0.3736, 0.5064, 0.2537, 0.7529, 0.5, 0.7514, 0.5, 0.7514, 0.5, 0.7529, 0.5, 0.5094, 0.25, 0.625, 0.25, 0.625, 0.25, 0.5094, 0.25, 0.5064, 0.3736, 0.6185, 0.3736, 0.6185, 0.3736, 0.5064, 0.3736, 0.3782, 0.3721, 0.3782, 0.3736, 0.3782, 0.3736, 0.3782, 0.3721, 0.6218, 0.2519, 0.5097, 0.2519, 0.5097, 0.2519, 0.6218, 0.2519, 0.506, 0.5, 0.506, 0.5585, 0.4999, 0.5585, 0.4999, 0.5, 0.6185, 0.3764, 0.5064, 0.3764, 0.5064, 0.3764, 0.6185, 0.3764, 0.506, 0.1915, 0.506, 0.25, 0.4999, 0.25, 0.4999, 0.1915, 0.125, 0.5, 0.2471, 0.5, 0.2471, 0.625, 0.125, 0.625, 0.6218, 0.3736, 0.6185, 0.3736, 0.6185, 0.3721, 0.6218, 0.3721, 0.6185, 0.3764, 0.6218, 0.3764, 0.6218, 0.3779, 0.6185, 0.3779, 0.3782, 0.3764, 0.3815, 0.3764, 0.3815, 0.3779, 0.3782, 0.3779, 0.3815, 0.3736, 0.3782, 0.3736, 0.3782, 0.3721, 0.3815, 0.3721, 0.375, 0.25, 0.4965, 0.25, 0.4965, 0.25, 0.375, 0.25, 0.3815, 0.3736, 0.5001, 0.3736, 0.5001, 0.3736, 0.3815, 0.3736, 0.506, 0.25, 0.5094, 0.25, 0.5094, 0.25, 0.506, 0.25, 0.5001, 0.3764, 0.3815, 0.3764, 0.3815, 0.3764, 0.5001, 0.3764, 0.2514, 0.5585, 0.2514, 0.5, 0.2529, 0.5, 0.2529, 0.625, 0.2486, 0.5585, 0.2514, 0.5585, 0.2529, 0.625, 0.2471, 0.625, 0.2486, 0.5, 0.2486, 0.5585, 0.2471, 0.625, 0.2471, 0.5, 0.7514, 0.5585, 0.7514, 0.5, 0.7529, 0.5, 0.7529, 0.625, 0.7486, 0.5585, 0.7514, 0.5585, 0.7529, 0.625, 0.7471, 0.625, 0.7486, 0.5, 0.7486, 0.5585, 0.7471, 0.625, 0.7471, 0.5, 0.3815, 0.3764, 0.5001, 0.3764, 0.4966, 0.3779, 0.3815, 0.3779, 0.5001, 0.3736, 0.3815, 0.3736, 0.3815, 0.3721, 0.4966, 0.3721, 0.5064, 0.3764, 0.6185, 0.3764, 0.6185, 0.3779, 0.5099, 0.3779, 0.6185, 0.3736, 0.5064, 0.3736, 0.5099, 0.3721, 0.6185, 0.3721, 0.5064, 0.3736, 0.5064, 0.2537, 0.5099, 0.2537, 0.5099, 0.3721, 0.5001, 0.2537, 0.5001, 0.3736, 0.4966, 0.3721, 0.4966, 0.2537, 0.5062, 0.4981, 0.5064, 0.4963, 0.5099, 0.4963, 0.5097, 0.4981, 0.5001, 0.4963, 0.5, 0.4981, 0.4965, 0.4981, 0.4966, 0.4963, 0.5, 0.2519, 0.5001, 0.2537, 0.4966, 0.2537, 0.4965, 0.2519, 0.5064, 0.2537, 0.5062, 0.2519, 0.5097, 0.2519, 0.5099, 0.2537, 0.3782, 0.3764, 0.3782, 0.3779, 0.3782, 0.3779, 0.3782, 0.3764, 0.4965, 0.25, 0.4999, 0.25, 0.4999, 0.25, 0.4965, 0.25, 0.6218, 0.3779, 0.6218, 0.3764, 0.6218, 0.3764, 0.6218, 0.3779, 0.4999, 0.5, 0.4965, 0.5, 0.4965, 0.5, 0.4999, 0.5, 0.506, 0.5585, 0.506, 0.5, 0.5094, 0.5, 0.5094, 0.625, 0.4999, 0.5585, 0.506, 0.5585, 0.5094, 0.625, 0.4965, 0.625, 0.4999, 0.5, 0.4999, 0.5585, 0.4965, 0.625, 0.4965, 0.5, 0.5064, 0.4963, 0.5064, 0.3764, 0.5099, 0.3779, 0.5099, 0.4963, 0.5001, 0.3764, 0.5001, 0.4963, 0.4966, 0.4963, 0.4966, 0.3779, 0.506, 0.1915, 0.4999, 0.1915, 0.4965, 0.125, 0.5094, 0.125, 0.506, 0.25, 0.506, 0.1915, 0.5094, 0.125, 0.5094, 0.25, 0.4999, 0.1915, 0.4999, 0.25, 0.4965, 0.25, 0.4965, 0.125, 0.5099, 0.2537, 0.6185, 0.2537, 0.6185, 0.3721, 0.5099, 0.3721, 0.3815, 0.2537, 0.4966, 0.2537, 0.4966, 0.3721, 0.3815, 0.3721, 0.3815, 0.3779, 0.4966, 0.3779, 0.4966, 0.4963, 0.3815, 0.4963, 0.5099, 0.3779, 0.6185, 0.3779, 0.6185, 0.4963, 0.5099, 0.4963, 0.4966, 0.4963, 0.3815, 0.4963, 0.3815, 0.4963, 0.4966, 0.4963, 0.5099, 0.4963, 0.5099, 0.3779, 0.5099, 0.3779, 0.5099, 0.4963, 0.4966, 0.3721, 0.3815, 0.3721, 0.3815, 0.3721, 0.4966, 0.3721, 0.6185, 0.4963, 0.5099, 0.4963, 0.5099, 0.4963, 0.6185, 0.4963, 0.4966, 0.3779, 0.4966, 0.4963, 0.4966, 0.4963, 0.4966, 0.3779, 0.5099, 0.3779, 0.6185, 0.3779, 0.6185, 0.3779, 0.5099, 0.3779, 0.5099, 0.2537, 0.6185, 0.2537, 0.6185, 0.2537, 0.5099, 0.2537, 0.6185, 0.3721, 0.5099, 0.3721, 0.5099, 0.3721, 0.6185, 0.3721, 0.3815, 0.3721, 0.3815, 0.2537, 0.3815, 0.2537, 0.3815, 0.3721, 0.3815, 0.4963, 0.3815, 0.3779, 0.3815, 0.3779, 0.3815, 0.4963, 0.5099, 0.3721, 0.5099, 0.2537, 0.5099, 0.2537, 0.5099, 0.3721, 0.6185, 0.3779, 0.6185, 0.4963, 0.6185, 0.4963, 0.6185, 0.3779, 0.6218, 0.3721, 0.6218, 0.2519, 0.625, 0.25, 0.625, 0.3721, 0.3782, 0.3779, 0.3782, 0.4981, 0.375, 0.5, 0.375, 0.3779, 0.5097, 0.4981, 0.6218, 0.4981, 0.625, 0.5, 0.5094, 0.5, 0.3782, 0.2519, 0.3782, 0.3721, 0.375, 0.3721, 0.375, 0.25, 0.6218, 0.4981, 0.6218, 0.3779, 0.625, 0.3779, 0.625, 0.5, 0.4965, 0.2519, 0.3782, 0.2519, 0.375, 0.25, 0.4965, 0.25, 0.3782, 0.4981, 0.4965, 0.4981, 0.4965, 0.5, 0.375, 0.5, 0.6218, 0.2519, 0.5097, 0.2519, 0.5094, 0.25, 0.625, 0.25, 0.5001, 0.3764, 0.5001, 0.3736, 0.5064, 0.3736, 0.5064, 0.3764, 0.6185, 0.3736, 0.6218, 0.3736, 0.6218, 0.3764, 0.6185, 0.3764, 0.3815, 0.3764, 0.3782, 0.3764, 0.3782, 0.3736, 0.3815, 0.3736, 0.6218, 0.3736, 0.625, 0.3736, 0.625, 0.3764, 0.6218, 0.3764, 0.3782, 0.3764, 0.375, 0.3764, 0.375, 0.3736, 0.3782, 0.3736, 0.5001, 0.3764, 0.3815, 0.3764, 0.3815, 0.3736, 0.5001, 0.3736, 0.6185, 0.3764, 0.5064, 0.3764, 0.5064, 0.3736, 0.6185, 0.3736, 0.5064, 0.2537, 0.5064, 0.3736, 0.5001, 0.3736, 0.5001, 0.2537, 0.5064, 0.4963, 0.5062, 0.4981, 0.5, 0.4981, 0.5001, 0.4963, 0.5001, 0.2537, 0.5, 0.2519, 0.5062, 0.2519, 0.5064, 0.2537, 0.5062, 0.4981, 0.506, 0.5, 0.4999, 0.5, 0.5, 0.4981, 0.5, 0.2519, 0.4999, 0.25, 0.506, 0.25, 0.5062, 0.2519, 0.5064, 0.3764, 0.5064, 0.4963, 0.5001, 0.4963, 0.5001, 0.3764, 0.625, 0.3736, 0.6218, 0.3736, 0.6218, 0.3721, 0.625, 0.3721, 0.6218, 0.3764, 0.625, 0.3764, 0.625, 0.3779, 0.6218, 0.3779, 0.375, 0.3764, 0.3782, 0.3764, 0.3782, 0.3779, 0.375, 0.3779, 0.3782, 0.3736, 0.375, 0.3736, 0.375, 0.3721, 0.3782, 0.3721, 0.506, 0.5, 0.5062, 0.4981, 0.5097, 0.4981, 0.5094, 0.5, 0.5, 0.4981, 0.4999, 0.5, 0.4965, 0.5, 0.4965, 0.4981, 0.4999, 0.25, 0.5, 0.2519, 0.4965, 0.2519, 0.4965, 0.25, 0.5062, 0.2519, 0.506, 0.25, 0.5094, 0.25, 0.5097, 0.2519, 0.375, 0.5, 0.2529, 0.5, 0.2529, 0.5, 0.375, 0.5, 0.5097, 0.4981, 0.6218, 0.4981, 0.6218, 0.4981, 0.5097, 0.4981, 0.3782, 0.3779, 0.3782, 0.4981, 0.3782, 0.4981, 0.3782, 0.3779, 0.6185, 0.3736, 0.6218, 0.3736, 0.6218, 0.3736, 0.6185, 0.3736, 0.7471, 0.5, 0.625, 0.5, 0.625, 0.5, 0.7471, 0.5, 0.6218, 0.3764, 0.6185, 0.3764, 0.6185, 0.3764, 0.6218, 0.3764, 0.3815, 0.3764, 0.3782, 0.3764, 0.3782, 0.3764, 0.3815, 0.3764, 0.6218, 0.4981, 0.6218, 0.3779, 0.6218, 0.3779, 0.6218, 0.4981, 0.3782, 0.3736, 0.3815, 0.3736, 0.3815, 0.3736, 0.3782, 0.3736, 0.875, 0.5, 0.7529, 0.5, 0.7529, 0.5, 0.875, 0.5, 0.5064, 0.3764, 0.5064, 0.4963, 0.5064, 0.4963, 0.5064, 0.3764, 0.6218, 0.3721, 0.6218, 0.2519, 0.6218, 0.2519, 0.6218, 0.3721, 0.5062, 0.4981, 0.5097, 0.4981, 0.5097, 0.4981, 0.5062, 0.4981, 0.5001, 0.4963, 0.5001, 0.3764, 0.5001, 0.3764, 0.5001, 0.4963, 0.506, 0.5, 0.4999, 0.5, 0.4999, 0.5, 0.506, 0.5, 0.7514, 0.5, 0.7486, 0.5, 0.7486, 0.5, 0.7514, 0.5, 0.4965, 0.4981, 0.5, 0.4981, 0.5, 0.4981, 0.4965, 0.4981, 0.5, 0.2519, 0.4965, 0.2519, 0.4965, 0.2519, 0.5, 0.2519, 0.6218, 0.3736, 0.6218, 0.3721, 0.6218, 0.3721, 0.6218, 0.3736, 0.4999, 0.25, 0.506, 0.25, 0.506, 0.25, 0.4999, 0.25, 0.2514, 0.5, 0.2486, 0.5, 0.2486, 0.5, 0.2514, 0.5, 0.5097, 0.2519, 0.5062, 0.2519, 0.5062, 0.2519, 0.5097, 0.2519, 0.5094, 0.5, 0.506, 0.5, 0.506, 0.5, 0.5094, 0.5, 0.375, 0.5, 0.375, 0.625, 0.4965, 0.625, 0.4965, 0.5, 0.3815, 0.3779, 0.3815, 0.3779, 0.4966, 0.3779, 0.4966, 0.3779, 0.625, 0.5, 0.625, 0.5, 0.5094, 0.5, 0.5094, 0.5, 0.5062, 0.2519, 0.5062, 0.2519, 0.5064, 0.2537, 0.5064, 0.2537, 0.3782, 0.2519, 0.3782, 0.2519, 0.3782, 0.3721, 0.3782, 0.3721, 0.5094, 0.125, 0.5094, 0.25, 0.625, 0.25, 0.625, 0.125, 0.625, 0.5, 0.625, 0.625, 0.7471, 0.625, 0.7471, 0.5, 0.3815, 0.2537, 0.3782, 0.2519, 0.3782, 0.3721, 0.3815, 0.3721, 0.4966, 0.2537, 0.4965, 0.2519, 0.3782, 0.2519, 0.3815, 0.2537, 0.6185, 0.2537, 0.6218, 0.2519, 0.5097, 0.2519, 0.5099, 0.2537, 0.6185, 0.4963, 0.6218, 0.4981, 0.6218, 0.3779, 0.6185, 0.3779, 0.3815, 0.2537, 0.3815, 0.2537, 0.4966, 0.2537, 0.4966, 0.2537, 0.6185, 0.3721, 0.6218, 0.3721, 0.6218, 0.2519, 0.6185, 0.2537, 0.3815, 0.3779, 0.3782, 0.3779, 0.3782, 0.4981, 0.3815, 0.4963, 0.7529, 0.5, 0.7529, 0.625, 0.875, 0.625, 0.875, 0.5, 0.2529, 0.5, 0.2529, 0.625, 0.375, 0.625, 0.375, 0.5, 0.3782, 0.4981, 0.3782, 0.4981, 0.4965, 0.4981, 0.4965, 0.4981, 0.5001, 0.2537, 0.5001, 0.2537, 0.5, 0.2519, 0.5, 0.2519, 0.375, 0.125, 0.375, 0.25, 0.4965, 0.25, 0.4965, 0.125, 0.6185, 0.2537, 0.6185, 0.2537, 0.6185, 0.3721, 0.6185, 0.3721, 0.5099, 0.4963, 0.5097, 0.4981, 0.6218, 0.4981, 0.6185, 0.4963, 0.3815, 0.4963, 0.3782, 0.4981, 0.4965, 0.4981, 0.4966, 0.4963, 0.5094, 0.5, 0.5094, 0.625, 0.625, 0.625, 0.625, 0.5, 0.5, 0.4981, 0.5, 0.4981, 0.5001, 0.4963, 0.5001, 0.4963, 0.2486, 0.5, 0.2486, 0.5, 0.2471, 0.5, 0.2471, 0.5, 0.4966, 0.2537, 0.4966, 0.2537, 0.4966, 0.3721, 0.4966, 0.3721, 0.2471, 0.5, 0.2471, 0.5, 0.125, 0.5, 0.125, 0.5, 0.4965, 0.5, 0.4965, 0.5, 0.375, 0.5, 0.375, 0.5, 0.5064, 0.4963, 0.5064, 0.4963, 0.5062, 0.4981, 0.5062, 0.4981, 0.2529, 0.5, 0.2529, 0.5, 0.2514, 0.5, 0.2514, 0.5, 0.5001, 0.3736, 0.5001, 0.3736, 0.5001, 0.2537, 0.5001, 0.2537, 0.7486, 0.5, 0.7486, 0.5, 0.7471, 0.5, 0.7471, 0.5, 0.2514, 0.5, 0.2486, 0.5, 0.2486, 0.5585, 0.2514, 0.5585, 0.7514, 0.5, 0.7486, 0.5, 0.7486, 0.5585, 0.7514, 0.5585, 0.4965, 0.2519, 0.4965, 0.2519, 0.3782, 0.2519, 0.3782, 0.2519, 0.5064, 0.2537, 0.5064, 0.2537, 0.5064, 0.3736, 0.5064, 0.3736, 0.7529, 0.5, 0.7529, 0.5, 0.7514, 0.5, 0.7514, 0.5, 0.5094, 0.25, 0.5094, 0.25, 0.625, 0.25, 0.625, 0.25, 0.5064, 0.3736, 0.5064, 0.3736, 0.6185, 0.3736, 0.6185, 0.3736, 0.3782, 0.3721, 0.3782, 0.3721, 0.3782, 0.3736, 0.3782, 0.3736, 0.6218, 0.2519, 0.6218, 0.2519, 0.5097, 0.2519, 0.5097, 0.2519, 0.506, 0.5, 0.4999, 0.5, 0.4999, 0.5585, 0.506, 0.5585, 0.6185, 0.3764, 0.6185, 0.3764, 0.5064, 0.3764, 0.5064, 0.3764, 0.506, 0.1915, 0.4999, 0.1915, 0.4999, 0.25, 0.506, 0.25, 0.125, 0.5, 0.125, 0.625, 0.2471, 0.625, 0.2471, 0.5, 0.6218, 0.3736, 0.6218, 0.3721, 0.6185, 0.3721, 0.6185, 0.3736, 0.6185, 0.3764, 0.6185, 0.3779, 0.6218, 0.3779, 0.6218, 0.3764, 0.3782, 0.3764, 0.3782, 0.3779, 0.3815, 0.3779, 0.3815, 0.3764, 0.3815, 0.3736, 0.3815, 0.3721, 0.3782, 0.3721, 0.3782, 0.3736, 0.375, 0.25, 0.375, 0.25, 0.4965, 0.25, 0.4965, 0.25, 0.3815, 0.3736, 0.3815, 0.3736, 0.5001, 0.3736, 0.5001, 0.3736, 0.506, 0.25, 0.506, 0.25, 0.5094, 0.25, 0.5094, 0.25, 0.5001, 0.3764, 0.5001, 0.3764, 0.3815, 0.3764, 0.3815, 0.3764, 0.2514, 0.5585, 0.2529, 0.625, 0.2529, 0.5, 0.2514, 0.5, 0.2486, 0.5585, 0.2471, 0.625, 0.2529, 0.625, 0.2514, 0.5585, 0.2486, 0.5, 0.2471, 0.5, 0.2471, 0.625, 0.2486, 0.5585, 0.7514, 0.5585, 0.7529, 0.625, 0.7529, 0.5, 0.7514, 0.5, 0.7486, 0.5585, 0.7471, 0.625, 0.7529, 0.625, 0.7514, 0.5585, 0.7486, 0.5, 0.7471, 0.5, 0.7471, 0.625, 0.7486, 0.5585, 0.3815, 0.3764, 0.3815, 0.3779, 0.4966, 0.3779, 0.5001, 0.3764, 0.5001, 0.3736, 0.4966, 0.3721, 0.3815, 0.3721, 0.3815, 0.3736, 0.5064, 0.3764, 0.5099, 0.3779, 0.6185, 0.3779, 0.6185, 0.3764, 0.6185, 0.3736, 0.6185, 0.3721, 0.5099, 0.3721, 0.5064, 0.3736, 0.5064, 0.3736, 0.5099, 0.3721, 0.5099, 0.2537, 0.5064, 0.2537, 0.5001, 0.2537, 0.4966, 0.2537, 0.4966, 0.3721, 0.5001, 0.3736, 0.5062, 0.4981, 0.5097, 0.4981, 0.5099, 0.4963, 0.5064, 0.4963, 0.5001, 0.4963, 0.4966, 0.4963, 0.4965, 0.4981, 0.5, 0.4981, 0.5, 0.2519, 0.4965, 0.2519, 0.4966, 0.2537, 0.5001, 0.2537, 0.5064, 0.2537, 0.5099, 0.2537, 0.5097, 0.2519, 0.5062, 0.2519, 0.3782, 0.3764, 0.3782, 0.3764, 0.3782, 0.3779, 0.3782, 0.3779, 0.4965, 0.25, 0.4965, 0.25, 0.4999, 0.25, 0.4999, 0.25, 0.6218, 0.3779, 0.6218, 0.3779, 0.6218, 0.3764, 0.6218, 0.3764, 0.4999, 0.5, 0.4999, 0.5, 0.4965, 0.5, 0.4965, 0.5, 0.506, 0.5585, 0.5094, 0.625, 0.5094, 0.5, 0.506, 0.5, 0.4999, 0.5585, 0.4965, 0.625, 0.5094, 0.625, 0.506, 0.5585, 0.4999, 0.5, 0.4965, 0.5, 0.4965, 0.625, 0.4999, 0.5585, 0.5064, 0.4963, 0.5099, 0.4963, 0.5099, 0.3779, 0.5064, 0.3764, 0.5001, 0.3764, 0.4966, 0.3779, 0.4966, 0.4963, 0.5001, 0.4963, 0.506, 0.1915, 0.5094, 0.125, 0.4965, 0.125, 0.4999, 0.1915, 0.506, 0.25, 0.5094, 0.25, 0.5094, 0.125, 0.506, 0.1915, 0.4999, 0.1915, 0.4965, 0.125, 0.4965, 0.25, 0.4999, 0.25, 0.4966, 0.4963, 0.4966, 0.4963, 0.3815, 0.4963, 0.3815, 0.4963, 0.5099, 0.4963, 0.5099, 0.4963, 0.5099, 0.3779, 0.5099, 0.3779, 0.4966, 0.3721, 0.4966, 0.3721, 0.3815, 0.3721, 0.3815, 0.3721, 0.6185, 0.4963, 0.6185, 0.4963, 0.5099, 0.4963, 0.5099, 0.4963, 0.4966, 0.3779, 0.4966, 0.3779, 0.4966, 0.4963, 0.4966, 0.4963, 0.5099, 0.3779, 0.5099, 0.3779, 0.6185, 0.3779, 0.6185, 0.3779, 0.5099, 0.2537, 0.5099, 0.2537, 0.6185, 0.2537, 0.6185, 0.2537, 0.6185, 0.3721, 0.6185, 0.3721, 0.5099, 0.3721, 0.5099, 0.3721, 0.3815, 0.3721, 0.3815, 0.3721, 0.3815, 0.2537, 0.3815, 0.2537, 0.3815, 0.4963, 0.3815, 0.4963, 0.3815, 0.3779, 0.3815, 0.3779, 0.5099, 0.3721, 0.5099, 0.3721, 0.5099, 0.2537, 0.5099, 0.2537, 0.6185, 0.3779, 0.6185, 0.3779, 0.6185, 0.4963, 0.6185, 0.4963, 0.6218, 0.3721, 0.625, 0.3721, 0.625, 0.25, 0.6218, 0.2519, 0.3782, 0.3779, 0.375, 0.3779, 0.375, 0.5, 0.3782, 0.4981, 0.5097, 0.4981, 0.5094, 0.5, 0.625, 0.5, 0.6218, 0.4981, 0.3782, 0.2519, 0.375, 0.25, 0.375, 0.3721, 0.3782, 0.3721, 0.6218, 0.4981, 0.625, 0.5, 0.625, 0.3779, 0.6218, 0.3779, 0.4965, 0.2519, 0.4965, 0.25, 0.375, 0.25, 0.3782, 0.2519, 0.3782, 0.4981, 0.375, 0.5, 0.4965, 0.5, 0.4965, 0.4981, 0.6218, 0.2519, 0.625, 0.25, 0.5094, 0.25, 0.5097, 0.2519, 0.5001, 0.3764, 0.5064, 0.3764, 0.5064, 0.3736, 0.5001, 0.3736, 0.6185, 0.3736, 0.6185, 0.3764, 0.6218, 0.3764, 0.6218, 0.3736, 0.3815, 0.3764, 0.3815, 0.3736, 0.3782, 0.3736, 0.3782, 0.3764, 0.6218, 0.3736, 0.6218, 0.3764, 0.625, 0.3764, 0.625, 0.3736, 0.3782, 0.3764, 0.3782, 0.3736, 0.375, 0.3736, 0.375, 0.3764, 0.5001, 0.3764, 0.5001, 0.3736, 0.3815, 0.3736, 0.3815, 0.3764, 0.6185, 0.3764, 0.6185, 0.3736, 0.5064, 0.3736, 0.5064, 0.3764, 0.5064, 0.2537, 0.5001, 0.2537, 0.5001, 0.3736, 0.5064, 0.3736, 0.5064, 0.4963, 0.5001, 0.4963, 0.5, 0.4981, 0.5062, 0.4981, 0.5001, 0.2537, 0.5064, 0.2537, 0.5062, 0.2519, 0.5, 0.2519, 0.5062, 0.4981, 0.5, 0.4981, 0.4999, 0.5, 0.506, 0.5, 0.5, 0.2519, 0.5062, 0.2519, 0.506, 0.25, 0.4999, 0.25, 0.5064, 0.3764, 0.5001, 0.3764, 0.5001, 0.4963, 0.5064, 0.4963, 0.625, 0.3736, 0.625, 0.3721, 0.6218, 0.3721, 0.6218, 0.3736, 0.6218, 0.3764, 0.6218, 0.3779, 0.625, 0.3779, 0.625, 0.3764, 0.375, 0.3764, 0.375, 0.3779, 0.3782, 0.3779, 0.3782, 0.3764, 0.3782, 0.3736, 0.3782, 0.3721, 0.375, 0.3721, 0.375, 0.3736, 0.506, 0.5, 0.5094, 0.5, 0.5097, 0.4981, 0.5062, 0.4981, 0.5, 0.4981, 0.4965, 0.4981, 0.4965, 0.5, 0.4999, 0.5, 0.4999, 0.25, 0.4965, 0.25, 0.4965, 0.2519, 0.5, 0.2519, 0.5062, 0.2519, 0.5097, 0.2519, 0.5094, 0.25, 0.506, 0.25, 0.375, 0.5, 0.375, 0.5, 0.2529, 0.5, 0.2529, 0.5, 0.5097, 0.4981, 0.5097, 0.4981, 0.6218, 0.4981, 0.6218, 0.4981, 0.3782, 0.3779, 0.3782, 0.3779, 0.3782, 0.4981, 0.3782, 0.4981, 0.6185, 0.3736, 0.6185, 0.3736, 0.6218, 0.3736, 0.6218, 0.3736, 0.7471, 0.5, 0.7471, 0.5, 0.625, 0.5, 0.625, 0.5, 0.6218, 0.3764, 0.6218, 0.3764, 0.6185, 0.3764, 0.6185, 0.3764, 0.3815, 0.3764, 0.3815, 0.3764, 0.3782, 0.3764, 0.3782, 0.3764, 0.6218, 0.4981, 0.6218, 0.4981, 0.6218, 0.3779, 0.6218, 0.3779, 0.3782, 0.3736, 0.3782, 0.3736, 0.3815, 0.3736, 0.3815, 0.3736, 0.875, 0.5, 0.875, 0.5, 0.7529, 0.5, 0.7529, 0.5, 0.5064, 0.3764, 0.5064, 0.3764, 0.5064, 0.4963, 0.5064, 0.4963, 0.6218, 0.3721, 0.6218, 0.3721, 0.6218, 0.2519, 0.6218, 0.2519, 0.5062, 0.4981, 0.5062, 0.4981, 0.5097, 0.4981, 0.5097, 0.4981, 0.5001, 0.4963, 0.5001, 0.4963, 0.5001, 0.3764, 0.5001, 0.3764, 0.506, 0.5, 0.506, 0.5, 0.4999, 0.5, 0.4999, 0.5, 0.7514, 0.5, 0.7514, 0.5, 0.7486, 0.5, 0.7486, 0.5, 0.4965, 0.4981, 0.4965, 0.4981, 0.5, 0.4981, 0.5, 0.4981, 0.5, 0.2519, 0.5, 0.2519, 0.4965, 0.2519, 0.4965, 0.2519, 0.6218, 0.3736, 0.6218, 0.3736, 0.6218, 0.3721, 0.6218, 0.3721, 0.4999, 0.25, 0.4999, 0.25, 0.506, 0.25, 0.506, 0.25, 0.2514, 0.5, 0.2514, 0.5, 0.2486, 0.5, 0.2486, 0.5, 0.5097, 0.2519, 0.5097, 0.2519, 0.5062, 0.2519, 0.5062, 0.2519, 0.5094, 0.5, 0.5094, 0.5, 0.506, 0.5, 0.506, 0.5])
me_cube_005.materials.append(mat_windows_up_001)
me_cube_005.materials.append(mat_glass_windows_003)
me_cube_005.update()
me_cube_006 = bpy.data.meshes.new('Cube.006')
me_cube_006.from_pydata([(-0.7054, 0.0157, -0.1325), (-0.7054, 0.0157, 0.08395), (0.7054, 0.0157, -0.1325), (0.7054, 0.0157, 0.08395), (-0.7271, -5.484e-06, -0.1467), (-0.7271, -5.484e-06, 0.09806), (0.7271, -5.484e-06, -0.1467), (0.7271, -5.484e-06, 0.09806), (-0.7271, 0.0157, 0.09806), (-0.7271, 0.0157, -0.1467), (0.7271, 0.0157, -0.1467), (0.7271, 0.0157, 0.09806), (-0.7162, 0.0157, 0.091), (-0.7162, 0.0157, -0.1396), (0.7162, 0.0157, -0.1396), (0.7162, 0.0157, 0.091), (0.008072, 0.0157, -0.1467), (-0.01706, 0.0157, -0.1467), (-0.008072, 0.0157, 0.09806), (0.01706, 0.0157, 0.09806), (0.01706, -5.484e-06, 0.09806), (-0.01706, -5.484e-06, 0.09806), (-0.01706, -5.484e-06, -0.1467), (0.01706, -5.484e-06, -0.1467), (0.008072, 0.0157, -0.1396), (-0.01706, 0.0157, -0.1396), (-0.008072, 0.0157, 0.091), (0.01706, 0.0157, 0.091), (-0.01706, 0.0157, -0.1325), (0.01706, 0.0157, -0.1325), (0.01706, 0.0157, 0.08395), (-0.01706, 0.0157, 0.08395), (-0.7271, 0.0157, 0.02274), (-0.7271, 0.0157, 0.03906), (0.7271, 0.0157, 0.03322), (0.7271, 0.0157, 0.0169), (0.7271, -5.484e-06, 0.0169), (0.7271, -5.484e-06, 0.03906), (-0.7271, -5.484e-06, 0.03906), (-0.7271, -5.484e-06, 0.0169), (-0.7162, 0.0157, 0.02274), (-0.7162, 0.0157, 0.03906), (0.7162, 0.0157, 0.03322), (0.7162, 0.0157, 0.0169), (-0.7054, 0.0157, 0.0169), (-0.7054, 0.0157, 0.03906), (0.7054, 0.0157, 0.0169), (0.7054, 0.0157, 0.03906), (0.01706, 0.0157, 0.0169), (-0.01706, 0.0157, 0.0169), (-0.01706, 0.0157, 0.03906), (0.01706, 0.0157, 0.03906), (-0.008072, 0.0157, 0.08395), (-0.01706, 0.0157, 0.091), (0.008072, 0.0157, 0.091), (0.008072, 0.0157, 0.08395), (0.008072, 0.0157, -0.1325), (0.01706, 0.0157, -0.1396), (-0.008072, 0.0157, -0.1396), (-0.008072, 0.0157, -0.1325), (-0.01706, 0.0157, 0.09806), (0.008072, 0.0157, 0.09806), (0.01706, 0.0157, -0.1467), (-0.008072, 0.0157, -0.1467), (-0.008072, 0.0124, -0.1467), (0.008072, 0.0124, -0.1467), (0.008072, 0.0124, 0.09806), (-0.008072, 0.0124, 0.09806), (0.008072, 0.0157, 0.02274), (-0.008072, 0.0157, 0.02274), (0.008072, 0.0157, 0.03322), (-0.008072, 0.0157, 0.03322), (-0.7054, 0.0157, 0.03322), (-0.7054, 0.0157, 0.02274), (0.7054, 0.0157, 0.03322), (0.7162, 0.0157, 0.03906), (0.7162, 0.0157, 0.02274), (0.7054, 0.0157, 0.02274), (-0.7162, 0.0157, 0.0169), (-0.7162, 0.0157, 0.03322), (0.7271, 0.0157, 0.03906), (0.7271, 0.0157, 0.02274), (-0.7271, 0.0157, 0.0169), (-0.7271, 0.0157, 0.03322), (0.7271, 0.0124, 0.02274), (0.7271, 0.0124, 0.03322), (-0.7271, 0.0124, 0.02274), (-0.7271, 0.0124, 0.03322), (0.01706, -5.484e-06, 0.0169), (0.01706, -5.484e-06, -0.1325), (-0.01706, -5.484e-06, -0.1325), (-0.01706, -5.484e-06, 0.0169), (0.01706, -5.484e-06, 0.08395), (0.01706, -5.484e-06, 0.03906), (-0.01706, -5.484e-06, 0.03906), (-0.01706, -5.484e-06, 0.08395), (-0.7054, -5.484e-06, 0.03906), (-0.7054, -5.484e-06, 0.0169), (0.7054, -5.484e-06, 0.03906), (0.7054, -5.484e-06, 0.0169), (-0.7054, -5.484e-06, -0.1325), (0.7054, -5.484e-06, -0.1325), (0.7054, -5.484e-06, 0.08395), (-0.7054, -5.484e-06, 0.08395), (-0.7271, 0.02686, 0.09806), (-0.7162, 0.02686, 0.091), (-0.7162, 0.02686, -0.1396), (-0.7271, 0.02686, -0.1467), (0.7162, 0.02686, -0.1396), (0.7271, 0.02686, -0.1467), (0.7271, 0.02686, 0.09806), (0.7162, 0.02686, 0.091), (0.008072, 0.02686, 0.03322), (0.008072, 0.02686, 0.02274), (-0.008072, 0.02686, 0.02274), (-0.008072, 0.02686, 0.03322), (0.008072, 0.02686, 0.08395), (-0.008072, 0.02686, 0.08395), (-0.008072, 0.02686, 0.091), (0.008072, 0.02686, 0.091), (-0.008072, 0.02686, -0.1325), (0.008072, 0.02686, -0.1325), (0.008072, 0.02686, -0.1396), (-0.008072, 0.02686, -0.1396), (-0.01706, 0.02686, 0.091), (-0.01706, 0.02686, 0.09806), (-0.008072, 0.02686, 0.09806), (0.008072, 0.02686, 0.09806), (0.01706, 0.02686, 0.09806), (0.01706, 0.02686, 0.091), (0.01706, 0.02686, -0.1396), (0.01706, 0.02686, -0.1467), (0.008072, 0.02686, -0.1467), (-0.008072, 0.02686, -0.1467), (-0.01706, 0.02686, -0.1467), (-0.01706, 0.02686, -0.1396), (-0.7054, 0.02686, 0.02274), (-0.7054, 0.02686, 0.03322), (0.7054, 0.02686, 0.02274), (0.7054, 0.02686, 0.03322), (0.7162, 0.02686, 0.03322), (0.7162, 0.02686, 0.02274), (-0.7162, 0.02686, 0.02274), (-0.7162, 0.02686, 0.03322), (0.7162, 0.02686, 0.03906), (0.7271, 0.02686, 0.03906), (0.7271, 0.02686, 0.03322), (0.7271, 0.02686, 0.02274), (0.7271, 0.02686, 0.0169), (0.7162, 0.02686, 0.0169), (-0.7162, 0.02686, 0.0169), (-0.7271, 0.02686, 0.0169), (-0.7271, 0.02686, 0.02274), (-0.7271, 0.02686, 0.03322), (-0.7271, 0.02686, 0.03906), (-0.7162, 0.02686, 0.03906), (-0.7054, -0.01571, -0.1325), (-0.7054, -0.01571, 0.08395), (0.7054, -0.01571, -0.1325), (0.7054, -0.01571, 0.08395), (-0.7271, -0.01571, 0.09806), (-0.7271, -0.01571, -0.1467), (0.7271, -0.01571, -0.1467), (0.7271, -0.01571, 0.09806), (-0.7162, -0.01571, 0.091), (-0.7162, -0.01571, -0.1396), (0.7162, -0.01571, -0.1396), (0.7162, -0.01571, 0.091), (0.008072, -0.01571, -0.1467), (-0.01706, -0.01571, -0.1467), (-0.008072, -0.01571, 0.09806), (0.01706, -0.01571, 0.09806), (0.008072, -0.01571, -0.1396), (-0.01706, -0.01571, -0.1396), (-0.008072, -0.01571, 0.091), (0.01706, -0.01571, 0.091), (-0.01706, -0.01571, -0.1325), (0.01706, -0.01571, -0.1325), (0.01706, -0.01571, 0.08395), (-0.01706, -0.01571, 0.08395), (-0.7271, -0.01571, 0.02274), (-0.7271, -0.01571, 0.03906), (0.7271, -0.01571, 0.03322), (0.7271, -0.01571, 0.0169), (-0.7162, -0.01571, 0.02274), (-0.7162, -0.01571, 0.03906), (0.7162, -0.01571, 0.03322), (0.7162, -0.01571, 0.0169), (-0.7054, -0.01571, 0.0169), (-0.7054, -0.01571, 0.03906), (0.7054, -0.01571, 0.0169), (0.7054, -0.01571, 0.03906), (0.01706, -0.01571, 0.0169), (-0.01706, -0.01571, 0.0169), (-0.01706, -0.01571, 0.03906), (0.01706, -0.01571, 0.03906), (-0.008072, -0.01571, 0.08395), (-0.01706, -0.01571, 0.091), (0.008072, -0.01571, 0.091), (0.008072, -0.01571, 0.08395), (0.008072, -0.01571, -0.1325), (0.01706, -0.01571, -0.1396), (-0.008072, -0.01571, -0.1396), (-0.008072, -0.01571, -0.1325), (-0.01706, -0.01571, 0.09806), (0.008072, -0.01571, 0.09806), (0.01706, -0.01571, -0.1467), (-0.008072, -0.01571, -0.1467), (-0.008072, -0.01241, -0.1467), (0.008072, -0.01241, -0.1467), (0.008072, -0.01241, 0.09806), (-0.008072, -0.01241, 0.09806), (0.008072, -0.01571, 0.02274), (-0.008072, -0.01571, 0.02274), (0.008072, -0.01571, 0.03322), (-0.008072, -0.01571, 0.03322), (-0.7054, -0.01571, 0.03322), (-0.7054, -0.01571, 0.02274), (0.7054, -0.01571, 0.03322), (0.7162, -0.01571, 0.03906), (0.7162, -0.01571, 0.02274), (0.7054, -0.01571, 0.02274), (-0.7162, -0.01571, 0.0169), (-0.7162, -0.01571, 0.03322), (0.7271, -0.01571, 0.03906), (0.7271, -0.01571, 0.02274), (-0.7271, -0.01571, 0.0169), (-0.7271, -0.01571, 0.03322), (0.7271, -0.01241, 0.02274), (0.7271, -0.01241, 0.03322), (-0.7271, -0.01241, 0.02274), (-0.7271, -0.01241, 0.03322), (-0.7271, -0.02687, 0.09806), (-0.7162, -0.02687, 0.091), (-0.7162, -0.02687, -0.1396), (-0.7271, -0.02687, -0.1467), (0.7162, -0.02687, -0.1396), (0.7271, -0.02687, -0.1467), (0.7271, -0.02687, 0.09806), (0.7162, -0.02687, 0.091), (0.008072, -0.02687, 0.03322), (0.008072, -0.02687, 0.02274), (-0.008072, -0.02687, 0.02274), (-0.008072, -0.02687, 0.03322), (0.008072, -0.02687, 0.08395), (-0.008072, -0.02687, 0.08395), (-0.008072, -0.02687, 0.091), (0.008072, -0.02687, 0.091), (-0.008072, -0.02687, -0.1325), (0.008072, -0.02687, -0.1325), (0.008072, -0.02687, -0.1396), (-0.008072, -0.02687, -0.1396), (-0.01706, -0.02687, 0.091), (-0.01706, -0.02687, 0.09806), (-0.008072, -0.02687, 0.09806), (0.008072, -0.02687, 0.09806), (0.01706, -0.02687, 0.09806), (0.01706, -0.02687, 0.091), (0.01706, -0.02687, -0.1396), (0.01706, -0.02687, -0.1467), (0.008072, -0.02687, -0.1467), (-0.008072, -0.02687, -0.1467), (-0.01706, -0.02687, -0.1467), (-0.01706, -0.02687, -0.1396), (-0.7054, -0.02687, 0.02274), (-0.7054, -0.02687, 0.03322), (0.7054, -0.02687, 0.02274), (0.7054, -0.02687, 0.03322), (0.7162, -0.02687, 0.03322), (0.7162, -0.02687, 0.02274), (-0.7162, -0.02687, 0.02274), (-0.7162, -0.02687, 0.03322), (0.7162, -0.02687, 0.03906), (0.7271, -0.02687, 0.03906), (0.7271, -0.02687, 0.03322), (0.7271, -0.02687, 0.02274), (0.7271, -0.02687, 0.0169), (0.7162, -0.02687, 0.0169), (-0.7162, -0.02687, 0.0169), (-0.7271, -0.02687, 0.0169), (-0.7271, -0.02687, 0.02274), (-0.7271, -0.02687, 0.03322), (-0.7271, -0.02687, 0.03906), (-0.7162, -0.02687, 0.03906)], [], [(10, 35, 36, 6), (29, 48, 88, 89), (11, 80, 145, 110), (79, 72, 137, 143), (13, 25, 135, 106), (38, 5, 8, 33), (11, 19, 20, 7), (0, 28, 25, 13), (44, 0, 13, 78), (1, 45, 41, 12), (3, 30, 27, 15), (0, 44, 97, 100), (31, 1, 12, 53), (29, 2, 14, 57), (60, 8, 5, 21), (62, 10, 6, 23), (14, 43, 149, 108), (73, 40, 142, 136), (4, 39, 82, 9), (1, 31, 95, 103), (47, 3, 15, 75), (2, 46, 43, 14), (80, 11, 7, 37), (76, 77, 138, 141), (63, 17, 134, 133), (44, 49, 91, 97), (17, 9, 107, 134), (35, 10, 109, 148), (74, 42, 140, 139), (62, 16, 132, 131), (69, 73, 136, 114), (61, 19, 128, 127), (16, 65, 64, 63), (18, 67, 66, 61), (78, 13, 106, 150), (72, 71, 115, 137), (60, 18, 126, 125), (33, 8, 104, 154), (71, 52, 117, 115), (25, 58, 123, 135), (12, 41, 155, 105), (34, 85, 84, 81), (55, 70, 112, 116), (87, 83, 32, 86), (9, 17, 22, 4), (26, 52, 31, 53), (55, 54, 27, 30), (24, 56, 29, 57), (59, 58, 25, 28), (9, 82, 151, 107), (59, 69, 114, 120), (83, 33, 154, 153), (68, 56, 121, 113), (65, 16, 62, 23), (64, 65, 23, 22), (63, 64, 22, 17), (67, 18, 60, 21), (66, 67, 21, 20), (61, 66, 20, 19), (56, 68, 48, 29), (69, 59, 28, 49), (70, 55, 30, 51), (52, 71, 50, 31), (71, 72, 45, 50), (73, 69, 49, 44), (42, 74, 47, 75), (77, 76, 43, 46), (40, 73, 44, 78), (72, 79, 41, 45), (24, 57, 130, 122), (82, 32, 152, 151), (27, 54, 119, 129), (81, 35, 148, 147), (85, 34, 80, 37), (84, 85, 37, 36), (81, 84, 36, 35), (74, 70, 51, 47), (68, 77, 46, 48), (87, 86, 39, 38), (83, 87, 38, 33), (86, 32, 82, 39), (96, 103, 95, 94), (100, 97, 91, 90), (89, 88, 99, 101), (93, 92, 102, 98), (46, 2, 101, 99), (47, 51, 93, 98), (49, 28, 90, 91), (3, 47, 98, 102), (48, 46, 99, 88), (51, 30, 92, 93), (45, 1, 103, 96), (31, 50, 94, 95), (28, 0, 100, 90), (2, 29, 89, 101), (50, 45, 96, 94), (30, 3, 102, 92), (124, 105, 104, 125), (130, 108, 109, 131), (144, 111, 110, 145), (106, 135, 134, 107), (111, 129, 128, 110), (150, 106, 107, 151), (108, 149, 148, 109), (105, 155, 154, 104), (113, 114, 115, 112), (117, 118, 119, 116), (121, 122, 123, 120), (118, 126, 127, 119), (122, 132, 133, 123), (113, 121, 120, 114), (116, 112, 115, 117), (137, 115, 114, 136), (139, 140, 141, 138), (136, 142, 143, 137), (140, 146, 147, 141), (142, 152, 153, 143), (112, 139, 138, 113), (126, 118, 124, 125), (119, 127, 128, 129), (132, 122, 130, 131), (123, 133, 134, 135), (146, 140, 144, 145), (141, 147, 148, 149), (152, 142, 150, 151), (143, 153, 154, 155), (10, 62, 131, 109), (75, 15, 111, 144), (57, 14, 108, 130), (52, 26, 118, 117), (19, 11, 110, 128), (54, 55, 116, 119), (56, 24, 122, 121), (15, 27, 129, 111), (58, 59, 120, 123), (8, 60, 125, 104), (70, 74, 139, 112), (53, 12, 105, 124), (42, 75, 144, 140), (77, 68, 113, 138), (34, 81, 147, 146), (18, 61, 127, 126), (43, 76, 141, 149), (40, 78, 150, 142), (26, 53, 124, 118), (32, 83, 153, 152), (16, 63, 133, 132), (41, 79, 143, 155), (80, 34, 146, 145), (162, 6, 36, 183), (177, 89, 88, 192), (163, 238, 273, 224), (223, 271, 265, 216), (165, 234, 263, 173), (38, 181, 160, 5), (163, 7, 20, 171), (156, 165, 173, 176), (188, 222, 165, 156), (157, 164, 185, 189), (159, 167, 175, 178), (156, 100, 97, 188), (179, 197, 164, 157), (177, 201, 166, 158), (204, 21, 5, 160), (206, 23, 6, 162), (166, 236, 277, 187), (217, 264, 270, 184), (4, 161, 226, 39), (157, 103, 95, 179), (191, 219, 167, 159), (158, 166, 187, 190), (224, 37, 7, 163), (220, 269, 266, 221), (207, 261, 262, 169), (188, 97, 91, 193), (169, 262, 235, 161), (183, 276, 237, 162), (218, 267, 268, 186), (206, 259, 260, 168), (213, 242, 264, 217), (205, 255, 256, 171), (168, 207, 208, 209), (170, 205, 210, 211), (222, 278, 234, 165), (216, 265, 243, 215), (204, 253, 254, 170), (181, 282, 232, 160), (215, 243, 245, 196), (173, 263, 251, 202), (164, 233, 283, 185), (182, 225, 228, 229), (199, 244, 240, 214), (231, 230, 180, 227), (161, 4, 22, 169), (174, 197, 179, 196), (199, 178, 175, 198), (172, 201, 177, 200), (203, 176, 173, 202), (161, 235, 279, 226), (203, 248, 242, 213), (227, 281, 282, 181), (212, 241, 249, 200), (209, 23, 206, 168), (208, 22, 23, 209), (207, 169, 22, 208), (211, 21, 204, 170), (210, 20, 21, 211), (205, 171, 20, 210), (200, 177, 192, 212), (213, 193, 176, 203), (214, 195, 178, 199), (196, 179, 194, 215), (215, 194, 189, 216), (217, 188, 193, 213), (186, 219, 191, 218), (221, 190, 187, 220), (184, 222, 188, 217), (216, 189, 185, 223), (172, 250, 258, 201), (226, 279, 280, 180), (175, 257, 247, 198), (225, 275, 276, 183), (229, 37, 224, 182), (228, 36, 37, 229), (225, 183, 36, 228), (218, 191, 195, 214), (212, 192, 190, 221), (231, 38, 39, 230), (227, 181, 38, 231), (230, 39, 226, 180), (190, 99, 101, 158), (191, 98, 93, 195), (193, 91, 90, 176), (159, 102, 98, 191), (192, 88, 99, 190), (195, 93, 92, 178), (189, 96, 103, 157), (179, 95, 94, 194), (176, 90, 100, 156), (158, 101, 89, 177), (194, 94, 96, 189), (178, 92, 102, 159), (252, 253, 232, 233), (258, 259, 237, 236), (272, 273, 238, 239), (234, 235, 262, 263), (239, 238, 256, 257), (278, 279, 235, 234), (236, 237, 276, 277), (233, 232, 282, 283), (241, 240, 243, 242), (245, 244, 247, 246), (249, 248, 251, 250), (246, 247, 255, 254), (250, 251, 261, 260), (241, 242, 248, 249), (244, 245, 243, 240), (265, 264, 242, 243), (267, 266, 269, 268), (264, 265, 271, 270), (268, 269, 275, 274), (270, 271, 281, 280), (240, 241, 266, 267), (254, 253, 252, 246), (247, 257, 256, 255), (260, 259, 258, 250), (251, 263, 262, 261), (274, 273, 272, 268), (269, 277, 276, 275), (280, 279, 278, 270), (271, 283, 282, 281), (162, 237, 259, 206), (219, 272, 239, 167), (201, 258, 236, 166), (196, 245, 246, 174), (171, 256, 238, 163), (198, 247, 244, 199), (200, 249, 250, 172), (167, 239, 257, 175), (202, 251, 248, 203), (160, 232, 253, 204), (214, 240, 267, 218), (197, 252, 233, 164), (186, 268, 272, 219), (221, 266, 241, 212), (182, 274, 275, 225), (170, 254, 255, 205), (187, 277, 269, 220), (184, 270, 278, 222), (174, 246, 252, 197), (180, 280, 281, 227), (168, 260, 261, 207), (185, 283, 271, 223), (224, 273, 274, 182)])
me_cube_006.polygons.foreach_set('material_index', [0, 0, 0, 0, 0, 0, 0, 0, 0, 0, 0, 0, 0, 0, 0, 0, 0, 0, 0, 0, 0, 0, 0, 0, 0, 0, 0, 0, 0, 0, 0, 0, 0, 0, 0, 0, 0, 0, 0, 0, 0, 0, 0, 0, 0, 0, 0, 0, 0, 0, 0, 0, 0, 0, 0, 0, 0, 0, 0, 0, 0, 0, 0, 0, 0, 0, 0, 0, 0, 0, 0, 0, 0, 0, 0, 0, 0, 0, 0, 0, 0, 1, 1, 1, 1, 0, 0, 0, 0, 0, 0, 0, 0, 0, 0, 0, 0, 0, 0, 0, 0, 0, 0, 0, 0, 0, 0, 0, 0, 0, 0, 0, 0, 0, 0, 0, 0, 0, 0, 0, 0, 0, 0, 0, 0, 0, 0, 0, 0, 0, 0, 0, 0, 0, 0, 0, 0, 0, 0, 0, 0, 0, 0, 0, 0, 0, 0, 0, 0, 0, 0, 0, 0, 0, 0, 0, 0, 0, 0, 0, 0, 0, 0, 0, 0, 0, 0, 0, 0, 0, 0, 0, 0, 0, 0, 0, 0, 0, 0, 0, 0, 0, 0, 0, 0, 0, 0, 0, 0, 0, 0, 0, 0, 0, 0, 0, 0, 0, 0, 0, 0, 0, 0, 0, 0, 0, 0, 0, 0, 0, 0, 0, 0, 0, 0, 0, 0, 0, 0, 0, 0, 0, 0, 0, 0, 0, 0, 0, 0, 0, 0, 0, 0, 0, 0, 0, 0, 0, 0, 0, 0, 0, 0, 0, 0, 0, 0, 0, 0, 0, 0, 0, 0, 0, 0, 0, 0, 0, 0, 0, 0, 0, 0, 0, 0, 0, 0, 0, 0, 0, 0, 0, 0, 0, 0, 0, 0, 0, 0, 0, 0, 0, 0, 0, 0, 0, 0, 0, 0, 0, 0, 0, 0, 0])
_uv = me_cube_006.uv_layers.new(name='UVMap')
_uv.uv.foreach_set('vector', [0.375, 0.5, 0.4965, 0.5, 0.4965, 0.625, 0.375, 0.625, 0.3815, 0.3779, 0.4966, 0.3779, 0.4966, 0.3779, 0.3815, 0.3779, 0.625, 0.5, 0.5094, 0.5, 0.5094, 0.5, 0.625, 0.5, 0.5062, 0.2519, 0.5064, 0.2537, 0.5064, 0.2537, 0.5062, 0.2519, 0.3782, 0.2519, 0.3782, 0.3721, 0.3782, 0.3721, 0.3782, 0.2519, 0.5094, 0.125, 0.625, 0.125, 0.625, 0.25, 0.5094, 0.25, 0.625, 0.5, 0.7471, 0.5, 0.7471, 0.625, 0.625, 0.625, 0.3815, 0.2537, 0.3815, 0.3721, 0.3782, 0.3721, 0.3782, 0.2519, 0.4966, 0.2537, 0.3815, 0.2537, 0.3782, 0.2519, 0.4965, 0.2519, 0.6185, 0.2537, 0.5099, 0.2537, 0.5097, 0.2519, 0.6218, 0.2519, 0.6185, 0.4963, 0.6185, 0.3779, 0.6218, 0.3779, 0.6218, 0.4981, 0.3815, 0.2537, 0.4966, 0.2537, 0.4966, 0.2537, 0.3815, 0.2537, 0.6185, 0.3721, 0.6185, 0.2537, 0.6218, 0.2519, 0.6218, 0.3721, 0.3815, 0.3779, 0.3815, 0.4963, 0.3782, 0.4981, 0.3782, 0.3779, 0.7529, 0.5, 0.875, 0.5, 0.875, 0.625, 0.7529, 0.625, 0.2529, 0.5, 0.375, 0.5, 0.375, 0.625, 0.2529, 0.625, 0.3782, 0.4981, 0.4965, 0.4981, 0.4965, 0.4981, 0.3782, 0.4981, 0.5001, 0.2537, 0.5, 0.2519, 0.5, 0.2519, 0.5001, 0.2537, 0.375, 0.125, 0.4965, 0.125, 0.4965, 0.25, 0.375, 0.25, 0.6185, 0.2537, 0.6185, 0.3721, 0.6185, 0.3721, 0.6185, 0.2537, 0.5099, 0.4963, 0.6185, 0.4963, 0.6218, 0.4981, 0.5097, 0.4981, 0.3815, 0.4963, 0.4966, 0.4963, 0.4965, 0.4981, 0.3782, 0.4981, 0.5094, 0.5, 0.625, 0.5, 0.625, 0.625, 0.5094, 0.625, 0.5, 0.4981, 0.5001, 0.4963, 0.5001, 0.4963, 0.5, 0.4981, 0.2486, 0.5, 0.2471, 0.5, 0.2471, 0.5, 0.2486, 0.5, 0.4966, 0.2537, 0.4966, 0.3721, 0.4966, 0.3721, 0.4966, 0.2537, 0.2471, 0.5, 0.125, 0.5, 0.125, 0.5, 0.2471, 0.5, 0.4965, 0.5, 0.375, 0.5, 0.375, 0.5, 0.4965, 0.5, 0.5064, 0.4963, 0.5062, 0.4981, 0.5062, 0.4981, 0.5064, 0.4963, 0.2529, 0.5, 0.2514, 0.5, 0.2514, 0.5, 0.2529, 0.5, 0.5001, 0.3736, 0.5001, 0.2537, 0.5001, 0.2537, 0.5001, 0.3736, 0.7486, 0.5, 0.7471, 0.5, 0.7471, 0.5, 0.7486, 0.5, 0.2514, 0.5, 0.2514, 0.5585, 0.2486, 0.5585, 0.2486, 0.5, 0.7514, 0.5, 0.7514, 0.5585, 0.7486, 0.5585, 0.7486, 0.5, 0.4965, 0.2519, 0.3782, 0.2519, 0.3782, 0.2519, 0.4965, 0.2519, 0.5064, 0.2537, 0.5064, 0.3736, 0.5064, 0.3736, 0.5064, 0.2537, 0.7529, 0.5, 0.7514, 0.5, 0.7514, 0.5, 0.7529, 0.5, 0.5094, 0.25, 0.625, 0.25, 0.625, 0.25, 0.5094, 0.25, 0.5064, 0.3736, 0.6185, 0.3736, 0.6185, 0.3736, 0.5064, 0.3736, 0.3782, 0.3721, 0.3782, 0.3736, 0.3782, 0.3736, 0.3782, 0.3721, 0.6218, 0.2519, 0.5097, 0.2519, 0.5097, 0.2519, 0.6218, 0.2519, 0.506, 0.5, 0.506, 0.5585, 0.4999, 0.5585, 0.4999, 0.5, 0.6185, 0.3764, 0.5064, 0.3764, 0.5064, 0.3764, 0.6185, 0.3764, 0.506, 0.1915, 0.506, 0.25, 0.4999, 0.25, 0.4999, 0.1915, 0.125, 0.5, 0.2471, 0.5, 0.2471, 0.625, 0.125, 0.625, 0.6218, 0.3736, 0.6185, 0.3736, 0.6185, 0.3721, 0.6218, 0.3721, 0.6185, 0.3764, 0.6218, 0.3764, 0.6218, 0.3779, 0.6185, 0.3779, 0.3782, 0.3764, 0.3815, 0.3764, 0.3815, 0.3779, 0.3782, 0.3779, 0.3815, 0.3736, 0.3782, 0.3736, 0.3782, 0.3721, 0.3815, 0.3721, 0.375, 0.25, 0.4965, 0.25, 0.4965, 0.25, 0.375, 0.25, 0.3815, 0.3736, 0.5001, 0.3736, 0.5001, 0.3736, 0.3815, 0.3736, 0.506, 0.25, 0.5094, 0.25, 0.5094, 0.25, 0.506, 0.25, 0.5001, 0.3764, 0.3815, 0.3764, 0.3815, 0.3764, 0.5001, 0.3764, 0.2514, 0.5585, 0.2514, 0.5, 0.2529, 0.5, 0.2529, 0.625, 0.2486, 0.5585, 0.2514, 0.5585, 0.2529, 0.625, 0.2471, 0.625, 0.2486, 0.5, 0.2486, 0.5585, 0.2471, 0.625, 0.2471, 0.5, 0.7514, 0.5585, 0.7514, 0.5, 0.7529, 0.5, 0.7529, 0.625, 0.7486, 0.5585, 0.7514, 0.5585, 0.7529, 0.625, 0.7471, 0.625, 0.7486, 0.5, 0.7486, 0.5585, 0.7471, 0.625, 0.7471, 0.5, 0.3815, 0.3764, 0.5001, 0.3764, 0.4966, 0.3779, 0.3815, 0.3779, 0.5001, 0.3736, 0.3815, 0.3736, 0.3815, 0.3721, 0.4966, 0.3721, 0.5064, 0.3764, 0.6185, 0.3764, 0.6185, 0.3779, 0.5099, 0.3779, 0.6185, 0.3736, 0.5064, 0.3736, 0.5099, 0.3721, 0.6185, 0.3721, 0.5064, 0.3736, 0.5064, 0.2537, 0.5099, 0.2537, 0.5099, 0.3721, 0.5001, 0.2537, 0.5001, 0.3736, 0.4966, 0.3721, 0.4966, 0.2537, 0.5062, 0.4981, 0.5064, 0.4963, 0.5099, 0.4963, 0.5097, 0.4981, 0.5001, 0.4963, 0.5, 0.4981, 0.4965, 0.4981, 0.4966, 0.4963, 0.5, 0.2519, 0.5001, 0.2537, 0.4966, 0.2537, 0.4965, 0.2519, 0.5064, 0.2537, 0.5062, 0.2519, 0.5097, 0.2519, 0.5099, 0.2537, 0.3782, 0.3764, 0.3782, 0.3779, 0.3782, 0.3779, 0.3782, 0.3764, 0.4965, 0.25, 0.4999, 0.25, 0.4999, 0.25, 0.4965, 0.25, 0.6218, 0.3779, 0.6218, 0.3764, 0.6218, 0.3764, 0.6218, 0.3779, 0.4999, 0.5, 0.4965, 0.5, 0.4965, 0.5, 0.4999, 0.5, 0.506, 0.5585, 0.506, 0.5, 0.5094, 0.5, 0.5094, 0.625, 0.4999, 0.5585, 0.506, 0.5585, 0.5094, 0.625, 0.4965, 0.625, 0.4999, 0.5, 0.4999, 0.5585, 0.4965, 0.625, 0.4965, 0.5, 0.5064, 0.4963, 0.5064, 0.3764, 0.5099, 0.3779, 0.5099, 0.4963, 0.5001, 0.3764, 0.5001, 0.4963, 0.4966, 0.4963, 0.4966, 0.3779, 0.506, 0.1915, 0.4999, 0.1915, 0.4965, 0.125, 0.5094, 0.125, 0.506, 0.25, 0.506, 0.1915, 0.5094, 0.125, 0.5094, 0.25, 0.4999, 0.1915, 0.4999, 0.25, 0.4965, 0.25, 0.4965, 0.125, 0.5099, 0.2537, 0.6185, 0.2537, 0.6185, 0.3721, 0.5099, 0.3721, 0.3815, 0.2537, 0.4966, 0.2537, 0.4966, 0.3721, 0.3815, 0.3721, 0.3815, 0.3779, 0.4966, 0.3779, 0.4966, 0.4963, 0.3815, 0.4963, 0.5099, 0.3779, 0.6185, 0.3779, 0.6185, 0.4963, 0.5099, 0.4963, 0.4966, 0.4963, 0.3815, 0.4963, 0.3815, 0.4963, 0.4966, 0.4963, 0.5099, 0.4963, 0.5099, 0.3779, 0.5099, 0.3779, 0.5099, 0.4963, 0.4966, 0.3721, 0.3815, 0.3721, 0.3815, 0.3721, 0.4966, 0.3721, 0.6185, 0.4963, 0.5099, 0.4963, 0.5099, 0.4963, 0.6185, 0.4963, 0.4966, 0.3779, 0.4966, 0.4963, 0.4966, 0.4963, 0.4966, 0.3779, 0.5099, 0.3779, 0.6185, 0.3779, 0.6185, 0.3779, 0.5099, 0.3779, 0.5099, 0.2537, 0.6185, 0.2537, 0.6185, 0.2537, 0.5099, 0.2537, 0.6185, 0.3721, 0.5099, 0.3721, 0.5099, 0.3721, 0.6185, 0.3721, 0.3815, 0.3721, 0.3815, 0.2537, 0.3815, 0.2537, 0.3815, 0.3721, 0.3815, 0.4963, 0.3815, 0.3779, 0.3815, 0.3779, 0.3815, 0.4963, 0.5099, 0.3721, 0.5099, 0.2537, 0.5099, 0.2537, 0.5099, 0.3721, 0.6185, 0.3779, 0.6185, 0.4963, 0.6185, 0.4963, 0.6185, 0.3779, 0.6218, 0.3721, 0.6218, 0.2519, 0.625, 0.25, 0.625, 0.3721, 0.3782, 0.3779, 0.3782, 0.4981, 0.375, 0.5, 0.375, 0.3779, 0.5097, 0.4981, 0.6218, 0.4981, 0.625, 0.5, 0.5094, 0.5, 0.3782, 0.2519, 0.3782, 0.3721, 0.375, 0.3721, 0.375, 0.25, 0.6218, 0.4981, 0.6218, 0.3779, 0.625, 0.3779, 0.625, 0.5, 0.4965, 0.2519, 0.3782, 0.2519, 0.375, 0.25, 0.4965, 0.25, 0.3782, 0.4981, 0.4965, 0.4981, 0.4965, 0.5, 0.375, 0.5, 0.6218, 0.2519, 0.5097, 0.2519, 0.5094, 0.25, 0.625, 0.25, 0.5001, 0.3764, 0.5001, 0.3736, 0.5064, 0.3736, 0.5064, 0.3764, 0.6185, 0.3736, 0.6218, 0.3736, 0.6218, 0.3764, 0.6185, 0.3764, 0.3815, 0.3764, 0.3782, 0.3764, 0.3782, 0.3736, 0.3815, 0.3736, 0.6218, 0.3736, 0.625, 0.3736, 0.625, 0.3764, 0.6218, 0.3764, 0.3782, 0.3764, 0.375, 0.3764, 0.375, 0.3736, 0.3782, 0.3736, 0.5001, 0.3764, 0.3815, 0.3764, 0.3815, 0.3736, 0.5001, 0.3736, 0.6185, 0.3764, 0.5064, 0.3764, 0.5064, 0.3736, 0.6185, 0.3736, 0.5064, 0.2537, 0.5064, 0.3736, 0.5001, 0.3736, 0.5001, 0.2537, 0.5064, 0.4963, 0.5062, 0.4981, 0.5, 0.4981, 0.5001, 0.4963, 0.5001, 0.2537, 0.5, 0.2519, 0.5062, 0.2519, 0.5064, 0.2537, 0.5062, 0.4981, 0.506, 0.5, 0.4999, 0.5, 0.5, 0.4981, 0.5, 0.2519, 0.4999, 0.25, 0.506, 0.25, 0.5062, 0.2519, 0.5064, 0.3764, 0.5064, 0.4963, 0.5001, 0.4963, 0.5001, 0.3764, 0.625, 0.3736, 0.6218, 0.3736, 0.6218, 0.3721, 0.625, 0.3721, 0.6218, 0.3764, 0.625, 0.3764, 0.625, 0.3779, 0.6218, 0.3779, 0.375, 0.3764, 0.3782, 0.3764, 0.3782, 0.3779, 0.375, 0.3779, 0.3782, 0.3736, 0.375, 0.3736, 0.375, 0.3721, 0.3782, 0.3721, 0.506, 0.5, 0.5062, 0.4981, 0.5097, 0.4981, 0.5094, 0.5, 0.5, 0.4981, 0.4999, 0.5, 0.4965, 0.5, 0.4965, 0.4981, 0.4999, 0.25, 0.5, 0.2519, 0.4965, 0.2519, 0.4965, 0.25, 0.5062, 0.2519, 0.506, 0.25, 0.5094, 0.25, 0.5097, 0.2519, 0.375, 0.5, 0.2529, 0.5, 0.2529, 0.5, 0.375, 0.5, 0.5097, 0.4981, 0.6218, 0.4981, 0.6218, 0.4981, 0.5097, 0.4981, 0.3782, 0.3779, 0.3782, 0.4981, 0.3782, 0.4981, 0.3782, 0.3779, 0.6185, 0.3736, 0.6218, 0.3736, 0.6218, 0.3736, 0.6185, 0.3736, 0.7471, 0.5, 0.625, 0.5, 0.625, 0.5, 0.7471, 0.5, 0.6218, 0.3764, 0.6185, 0.3764, 0.6185, 0.3764, 0.6218, 0.3764, 0.3815, 0.3764, 0.3782, 0.3764, 0.3782, 0.3764, 0.3815, 0.3764, 0.6218, 0.4981, 0.6218, 0.3779, 0.6218, 0.3779, 0.6218, 0.4981, 0.3782, 0.3736, 0.3815, 0.3736, 0.3815, 0.3736, 0.3782, 0.3736, 0.875, 0.5, 0.7529, 0.5, 0.7529, 0.5, 0.875, 0.5, 0.5064, 0.3764, 0.5064, 0.4963, 0.5064, 0.4963, 0.5064, 0.3764, 0.6218, 0.3721, 0.6218, 0.2519, 0.6218, 0.2519, 0.6218, 0.3721, 0.5062, 0.4981, 0.5097, 0.4981, 0.5097, 0.4981, 0.5062, 0.4981, 0.5001, 0.4963, 0.5001, 0.3764, 0.5001, 0.3764, 0.5001, 0.4963, 0.506, 0.5, 0.4999, 0.5, 0.4999, 0.5, 0.506, 0.5, 0.7514, 0.5, 0.7486, 0.5, 0.7486, 0.5, 0.7514, 0.5, 0.4965, 0.4981, 0.5, 0.4981, 0.5, 0.4981, 0.4965, 0.4981, 0.5, 0.2519, 0.4965, 0.2519, 0.4965, 0.2519, 0.5, 0.2519, 0.6218, 0.3736, 0.6218, 0.3721, 0.6218, 0.3721, 0.6218, 0.3736, 0.4999, 0.25, 0.506, 0.25, 0.506, 0.25, 0.4999, 0.25, 0.2514, 0.5, 0.2486, 0.5, 0.2486, 0.5, 0.2514, 0.5, 0.5097, 0.2519, 0.5062, 0.2519, 0.5062, 0.2519, 0.5097, 0.2519, 0.5094, 0.5, 0.506, 0.5, 0.506, 0.5, 0.5094, 0.5, 0.375, 0.5, 0.375, 0.625, 0.4965, 0.625, 0.4965, 0.5, 0.3815, 0.3779, 0.3815, 0.3779, 0.4966, 0.3779, 0.4966, 0.3779, 0.625, 0.5, 0.625, 0.5, 0.5094, 0.5, 0.5094, 0.5, 0.5062, 0.2519, 0.5062, 0.2519, 0.5064, 0.2537, 0.5064, 0.2537, 0.3782, 0.2519, 0.3782, 0.2519, 0.3782, 0.3721, 0.3782, 0.3721, 0.5094, 0.125, 0.5094, 0.25, 0.625, 0.25, 0.625, 0.125, 0.625, 0.5, 0.625, 0.625, 0.7471, 0.625, 0.7471, 0.5, 0.3815, 0.2537, 0.3782, 0.2519, 0.3782, 0.3721, 0.3815, 0.3721, 0.4966, 0.2537, 0.4965, 0.2519, 0.3782, 0.2519, 0.3815, 0.2537, 0.6185, 0.2537, 0.6218, 0.2519, 0.5097, 0.2519, 0.5099, 0.2537, 0.6185, 0.4963, 0.6218, 0.4981, 0.6218, 0.3779, 0.6185, 0.3779, 0.3815, 0.2537, 0.3815, 0.2537, 0.4966, 0.2537, 0.4966, 0.2537, 0.6185, 0.3721, 0.6218, 0.3721, 0.6218, 0.2519, 0.6185, 0.2537, 0.3815, 0.3779, 0.3782, 0.3779, 0.3782, 0.4981, 0.3815, 0.4963, 0.7529, 0.5, 0.7529, 0.625, 0.875, 0.625, 0.875, 0.5, 0.2529, 0.5, 0.2529, 0.625, 0.375, 0.625, 0.375, 0.5, 0.3782, 0.4981, 0.3782, 0.4981, 0.4965, 0.4981, 0.4965, 0.4981, 0.5001, 0.2537, 0.5001, 0.2537, 0.5, 0.2519, 0.5, 0.2519, 0.375, 0.125, 0.375, 0.25, 0.4965, 0.25, 0.4965, 0.125, 0.6185, 0.2537, 0.6185, 0.2537, 0.6185, 0.3721, 0.6185, 0.3721, 0.5099, 0.4963, 0.5097, 0.4981, 0.6218, 0.4981, 0.6185, 0.4963, 0.3815, 0.4963, 0.3782, 0.4981, 0.4965, 0.4981, 0.4966, 0.4963, 0.5094, 0.5, 0.5094, 0.625, 0.625, 0.625, 0.625, 0.5, 0.5, 0.4981, 0.5, 0.4981, 0.5001, 0.4963, 0.5001, 0.4963, 0.2486, 0.5, 0.2486, 0.5, 0.2471, 0.5, 0.2471, 0.5, 0.4966, 0.2537, 0.4966, 0.2537, 0.4966, 0.3721, 0.4966, 0.3721, 0.2471, 0.5, 0.2471, 0.5, 0.125, 0.5, 0.125, 0.5, 0.4965, 0.5, 0.4965, 0.5, 0.375, 0.5, 0.375, 0.5, 0.5064, 0.4963, 0.5064, 0.4963, 0.5062, 0.4981, 0.5062, 0.4981, 0.2529, 0.5, 0.2529, 0.5, 0.2514, 0.5, 0.2514, 0.5, 0.5001, 0.3736, 0.5001, 0.3736, 0.5001, 0.2537, 0.5001, 0.2537, 0.7486, 0.5, 0.7486, 0.5, 0.7471, 0.5, 0.7471, 0.5, 0.2514, 0.5, 0.2486, 0.5, 0.2486, 0.5585, 0.2514, 0.5585, 0.7514, 0.5, 0.7486, 0.5, 0.7486, 0.5585, 0.7514, 0.5585, 0.4965, 0.2519, 0.4965, 0.2519, 0.3782, 0.2519, 0.3782, 0.2519, 0.5064, 0.2537, 0.5064, 0.2537, 0.5064, 0.3736, 0.5064, 0.3736, 0.7529, 0.5, 0.7529, 0.5, 0.7514, 0.5, 0.7514, 0.5, 0.5094, 0.25, 0.5094, 0.25, 0.625, 0.25, 0.625, 0.25, 0.5064, 0.3736, 0.5064, 0.3736, 0.6185, 0.3736, 0.6185, 0.3736, 0.3782, 0.3721, 0.3782, 0.3721, 0.3782, 0.3736, 0.3782, 0.3736, 0.6218, 0.2519, 0.6218, 0.2519, 0.5097, 0.2519, 0.5097, 0.2519, 0.506, 0.5, 0.4999, 0.5, 0.4999, 0.5585, 0.506, 0.5585, 0.6185, 0.3764, 0.6185, 0.3764, 0.5064, 0.3764, 0.5064, 0.3764, 0.506, 0.1915, 0.4999, 0.1915, 0.4999, 0.25, 0.506, 0.25, 0.125, 0.5, 0.125, 0.625, 0.2471, 0.625, 0.2471, 0.5, 0.6218, 0.3736, 0.6218, 0.3721, 0.6185, 0.3721, 0.6185, 0.3736, 0.6185, 0.3764, 0.6185, 0.3779, 0.6218, 0.3779, 0.6218, 0.3764, 0.3782, 0.3764, 0.3782, 0.3779, 0.3815, 0.3779, 0.3815, 0.3764, 0.3815, 0.3736, 0.3815, 0.3721, 0.3782, 0.3721, 0.3782, 0.3736, 0.375, 0.25, 0.375, 0.25, 0.4965, 0.25, 0.4965, 0.25, 0.3815, 0.3736, 0.3815, 0.3736, 0.5001, 0.3736, 0.5001, 0.3736, 0.506, 0.25, 0.506, 0.25, 0.5094, 0.25, 0.5094, 0.25, 0.5001, 0.3764, 0.5001, 0.3764, 0.3815, 0.3764, 0.3815, 0.3764, 0.2514, 0.5585, 0.2529, 0.625, 0.2529, 0.5, 0.2514, 0.5, 0.2486, 0.5585, 0.2471, 0.625, 0.2529, 0.625, 0.2514, 0.5585, 0.2486, 0.5, 0.2471, 0.5, 0.2471, 0.625, 0.2486, 0.5585, 0.7514, 0.5585, 0.7529, 0.625, 0.7529, 0.5, 0.7514, 0.5, 0.7486, 0.5585, 0.7471, 0.625, 0.7529, 0.625, 0.7514, 0.5585, 0.7486, 0.5, 0.7471, 0.5, 0.7471, 0.625, 0.7486, 0.5585, 0.3815, 0.3764, 0.3815, 0.3779, 0.4966, 0.3779, 0.5001, 0.3764, 0.5001, 0.3736, 0.4966, 0.3721, 0.3815, 0.3721, 0.3815, 0.3736, 0.5064, 0.3764, 0.5099, 0.3779, 0.6185, 0.3779, 0.6185, 0.3764, 0.6185, 0.3736, 0.6185, 0.3721, 0.5099, 0.3721, 0.5064, 0.3736, 0.5064, 0.3736, 0.5099, 0.3721, 0.5099, 0.2537, 0.5064, 0.2537, 0.5001, 0.2537, 0.4966, 0.2537, 0.4966, 0.3721, 0.5001, 0.3736, 0.5062, 0.4981, 0.5097, 0.4981, 0.5099, 0.4963, 0.5064, 0.4963, 0.5001, 0.4963, 0.4966, 0.4963, 0.4965, 0.4981, 0.5, 0.4981, 0.5, 0.2519, 0.4965, 0.2519, 0.4966, 0.2537, 0.5001, 0.2537, 0.5064, 0.2537, 0.5099, 0.2537, 0.5097, 0.2519, 0.5062, 0.2519, 0.3782, 0.3764, 0.3782, 0.3764, 0.3782, 0.3779, 0.3782, 0.3779, 0.4965, 0.25, 0.4965, 0.25, 0.4999, 0.25, 0.4999, 0.25, 0.6218, 0.3779, 0.6218, 0.3779, 0.6218, 0.3764, 0.6218, 0.3764, 0.4999, 0.5, 0.4999, 0.5, 0.4965, 0.5, 0.4965, 0.5, 0.506, 0.5585, 0.5094, 0.625, 0.5094, 0.5, 0.506, 0.5, 0.4999, 0.5585, 0.4965, 0.625, 0.5094, 0.625, 0.506, 0.5585, 0.4999, 0.5, 0.4965, 0.5, 0.4965, 0.625, 0.4999, 0.5585, 0.5064, 0.4963, 0.5099, 0.4963, 0.5099, 0.3779, 0.5064, 0.3764, 0.5001, 0.3764, 0.4966, 0.3779, 0.4966, 0.4963, 0.5001, 0.4963, 0.506, 0.1915, 0.5094, 0.125, 0.4965, 0.125, 0.4999, 0.1915, 0.506, 0.25, 0.5094, 0.25, 0.5094, 0.125, 0.506, 0.1915, 0.4999, 0.1915, 0.4965, 0.125, 0.4965, 0.25, 0.4999, 0.25, 0.4966, 0.4963, 0.4966, 0.4963, 0.3815, 0.4963, 0.3815, 0.4963, 0.5099, 0.4963, 0.5099, 0.4963, 0.5099, 0.3779, 0.5099, 0.3779, 0.4966, 0.3721, 0.4966, 0.3721, 0.3815, 0.3721, 0.3815, 0.3721, 0.6185, 0.4963, 0.6185, 0.4963, 0.5099, 0.4963, 0.5099, 0.4963, 0.4966, 0.3779, 0.4966, 0.3779, 0.4966, 0.4963, 0.4966, 0.4963, 0.5099, 0.3779, 0.5099, 0.3779, 0.6185, 0.3779, 0.6185, 0.3779, 0.5099, 0.2537, 0.5099, 0.2537, 0.6185, 0.2537, 0.6185, 0.2537, 0.6185, 0.3721, 0.6185, 0.3721, 0.5099, 0.3721, 0.5099, 0.3721, 0.3815, 0.3721, 0.3815, 0.3721, 0.3815, 0.2537, 0.3815, 0.2537, 0.3815, 0.4963, 0.3815, 0.4963, 0.3815, 0.3779, 0.3815, 0.3779, 0.5099, 0.3721, 0.5099, 0.3721, 0.5099, 0.2537, 0.5099, 0.2537, 0.6185, 0.3779, 0.6185, 0.3779, 0.6185, 0.4963, 0.6185, 0.4963, 0.6218, 0.3721, 0.625, 0.3721, 0.625, 0.25, 0.6218, 0.2519, 0.3782, 0.3779, 0.375, 0.3779, 0.375, 0.5, 0.3782, 0.4981, 0.5097, 0.4981, 0.5094, 0.5, 0.625, 0.5, 0.6218, 0.4981, 0.3782, 0.2519, 0.375, 0.25, 0.375, 0.3721, 0.3782, 0.3721, 0.6218, 0.4981, 0.625, 0.5, 0.625, 0.3779, 0.6218, 0.3779, 0.4965, 0.2519, 0.4965, 0.25, 0.375, 0.25, 0.3782, 0.2519, 0.3782, 0.4981, 0.375, 0.5, 0.4965, 0.5, 0.4965, 0.4981, 0.6218, 0.2519, 0.625, 0.25, 0.5094, 0.25, 0.5097, 0.2519, 0.5001, 0.3764, 0.5064, 0.3764, 0.5064, 0.3736, 0.5001, 0.3736, 0.6185, 0.3736, 0.6185, 0.3764, 0.6218, 0.3764, 0.6218, 0.3736, 0.3815, 0.3764, 0.3815, 0.3736, 0.3782, 0.3736, 0.3782, 0.3764, 0.6218, 0.3736, 0.6218, 0.3764, 0.625, 0.3764, 0.625, 0.3736, 0.3782, 0.3764, 0.3782, 0.3736, 0.375, 0.3736, 0.375, 0.3764, 0.5001, 0.3764, 0.5001, 0.3736, 0.3815, 0.3736, 0.3815, 0.3764, 0.6185, 0.3764, 0.6185, 0.3736, 0.5064, 0.3736, 0.5064, 0.3764, 0.5064, 0.2537, 0.5001, 0.2537, 0.5001, 0.3736, 0.5064, 0.3736, 0.5064, 0.4963, 0.5001, 0.4963, 0.5, 0.4981, 0.5062, 0.4981, 0.5001, 0.2537, 0.5064, 0.2537, 0.5062, 0.2519, 0.5, 0.2519, 0.5062, 0.4981, 0.5, 0.4981, 0.4999, 0.5, 0.506, 0.5, 0.5, 0.2519, 0.5062, 0.2519, 0.506, 0.25, 0.4999, 0.25, 0.5064, 0.3764, 0.5001, 0.3764, 0.5001, 0.4963, 0.5064, 0.4963, 0.625, 0.3736, 0.625, 0.3721, 0.6218, 0.3721, 0.6218, 0.3736, 0.6218, 0.3764, 0.6218, 0.3779, 0.625, 0.3779, 0.625, 0.3764, 0.375, 0.3764, 0.375, 0.3779, 0.3782, 0.3779, 0.3782, 0.3764, 0.3782, 0.3736, 0.3782, 0.3721, 0.375, 0.3721, 0.375, 0.3736, 0.506, 0.5, 0.5094, 0.5, 0.5097, 0.4981, 0.5062, 0.4981, 0.5, 0.4981, 0.4965, 0.4981, 0.4965, 0.5, 0.4999, 0.5, 0.4999, 0.25, 0.4965, 0.25, 0.4965, 0.2519, 0.5, 0.2519, 0.5062, 0.2519, 0.5097, 0.2519, 0.5094, 0.25, 0.506, 0.25, 0.375, 0.5, 0.375, 0.5, 0.2529, 0.5, 0.2529, 0.5, 0.5097, 0.4981, 0.5097, 0.4981, 0.6218, 0.4981, 0.6218, 0.4981, 0.3782, 0.3779, 0.3782, 0.3779, 0.3782, 0.4981, 0.3782, 0.4981, 0.6185, 0.3736, 0.6185, 0.3736, 0.6218, 0.3736, 0.6218, 0.3736, 0.7471, 0.5, 0.7471, 0.5, 0.625, 0.5, 0.625, 0.5, 0.6218, 0.3764, 0.6218, 0.3764, 0.6185, 0.3764, 0.6185, 0.3764, 0.3815, 0.3764, 0.3815, 0.3764, 0.3782, 0.3764, 0.3782, 0.3764, 0.6218, 0.4981, 0.6218, 0.4981, 0.6218, 0.3779, 0.6218, 0.3779, 0.3782, 0.3736, 0.3782, 0.3736, 0.3815, 0.3736, 0.3815, 0.3736, 0.875, 0.5, 0.875, 0.5, 0.7529, 0.5, 0.7529, 0.5, 0.5064, 0.3764, 0.5064, 0.3764, 0.5064, 0.4963, 0.5064, 0.4963, 0.6218, 0.3721, 0.6218, 0.3721, 0.6218, 0.2519, 0.6218, 0.2519, 0.5062, 0.4981, 0.5062, 0.4981, 0.5097, 0.4981, 0.5097, 0.4981, 0.5001, 0.4963, 0.5001, 0.4963, 0.5001, 0.3764, 0.5001, 0.3764, 0.506, 0.5, 0.506, 0.5, 0.4999, 0.5, 0.4999, 0.5, 0.7514, 0.5, 0.7514, 0.5, 0.7486, 0.5, 0.7486, 0.5, 0.4965, 0.4981, 0.4965, 0.4981, 0.5, 0.4981, 0.5, 0.4981, 0.5, 0.2519, 0.5, 0.2519, 0.4965, 0.2519, 0.4965, 0.2519, 0.6218, 0.3736, 0.6218, 0.3736, 0.6218, 0.3721, 0.6218, 0.3721, 0.4999, 0.25, 0.4999, 0.25, 0.506, 0.25, 0.506, 0.25, 0.2514, 0.5, 0.2514, 0.5, 0.2486, 0.5, 0.2486, 0.5, 0.5097, 0.2519, 0.5097, 0.2519, 0.5062, 0.2519, 0.5062, 0.2519, 0.5094, 0.5, 0.5094, 0.5, 0.506, 0.5, 0.506, 0.5])
me_cube_006.materials.append(mat_windows_up_001)
me_cube_006.materials.append(mat_glass_windows_003)
me_cube_006.update()

# ---- objects
ob_toilet_floor = bpy.data.objects.new('Toilet Floor', me_cube_002)
ob_toilet_wall = bpy.data.objects.new('Toilet Wall', me_cube_001)
ob_cubicle_wall = bpy.data.objects.new('Cubicle Wall', me_plane)
ob_toilet_roof = bpy.data.objects.new('Toilet Roof', me_cube_004)
ob_windows_bathroom = bpy.data.objects.new('Windows BathRoom', me_cube_005)
ob_windows_bathroom_001 = bpy.data.objects.new('Windows BathRoom.001', me_cube_006)

# ---- transforms, parenting, visibility, modifiers, constraints
ob_toilet_floor.location = (0.0, 0.0, 0.00447)
ob_toilet_floor.scale = (2.035, 3.014, 1.285)
ob_toilet_floor.lock_rotations_4d = False
ob_toilet_floor.empty_display_type = 'ARROWS'
ob_toilet_floor.lineart.crease_threshold = 0.0
ob_toilet_wall.location = (-0.02015, 0.5234, 1.247)
ob_cubicle_wall.location = (-0.8724, -0.856, 1.006)
ob_toilet_roof.location = (0.0, 0.0, 2.749)
ob_toilet_roof.scale = (2.035, 3.014, 1.285)
ob_toilet_roof.lock_rotations_4d = False
ob_toilet_roof.empty_display_type = 'ARROWS'
ob_toilet_roof.lineart.crease_threshold = 0.0
ob_windows_bathroom.location = (0.6985, -2.879, 2.34)
ob_windows_bathroom.scale = (0.6961, 1.0, 1.0)
ob_windows_bathroom_001.location = (-0.8173, -2.879, 2.34)
ob_windows_bathroom_001.scale = (0.6961, 1.0, 1.0)

# ---- collection membership
col_kamar_mandi.objects.link(ob_toilet_floor)
col_kamar_mandi.objects.link(ob_toilet_wall)
col_kamar_mandi.objects.link(ob_cubicle_wall)
col_kamar_mandi.objects.link(ob_toilet_roof)
col_windows.objects.link(ob_windows_bathroom)
col_windows.objects.link(ob_windows_bathroom_001)

# ---- scene / render settings (as saved in the file)
scene.frame_start = 1; scene.frame_end = 250; scene.frame_set(1)
scene.render.engine = 'BLENDER_EEVEE_NEXT'
scene.cycles.sampling_pattern = 'TABULATED_SOBOL'
scene.cycles.use_light_tree = False
scene.view_settings.view_transform = 'Filmic'
bpy.context.view_layer.update()

# ---- added for rendering (the .blend has no active camera and no usable light): camera, sun
cam_auto = bpy.data.cameras.new('AutoCamera')
cam_auto.lens = 50.0
cam_auto.sensor_width = 36.0
cam_auto.clip_end = 1000.0
ob_auto_camera = bpy.data.objects.new('AutoCamera', cam_auto)
scene.collection.objects.link(ob_auto_camera)
ob_auto_camera.location = (7.29224, -8.7297, 7.10147)
ob_auto_camera.rotation_euler = (1.09748, -7.21219e-08, 0.694738)
scene.camera = ob_auto_camera
light_auto_sun = bpy.data.lights.new('AutoSun', 'SUN')
light_auto_sun.energy = 3.0
light_auto_sun.angle = 0.0523599
ob_auto_sun = bpy.data.objects.new('AutoSun', light_auto_sun)
scene.collection.objects.link(ob_auto_sun)
ob_auto_sun.rotation_euler = (0.872665, 0.174533, 0.523599)
bpy.context.view_layer.update()
